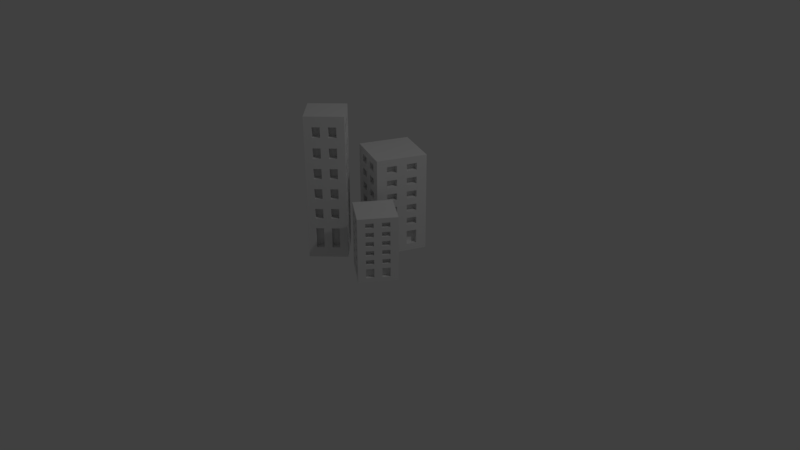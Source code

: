 # Source: Building_City.blend  (saved by Blender 2.78.0; exported with 4.5.12 LTS)
import bpy
from mathutils import Matrix  # noqa: F401  (used for matrix-valued properties, if any)

bpy.ops.wm.read_factory_settings(use_empty=True)
scene = bpy.context.scene
scene.name = 'Scene'

# ---- collections
col_collection_1 = bpy.data.collections.new('Collection 1'); scene.collection.children.link(col_collection_1)

# ---- world
world_world = bpy.data.worlds.new('World'); scene.world = world_world
world_world.color = (0.05088, 0.05088, 0.05088)
world_world.use_sun_shadow = False
world_world.sun_shadow_jitter_overblur = 0.0
world_world.cycles.sampling_method = 'MANUAL'

# ---- cameras
cam_camera = bpy.data.cameras.new('Camera')
cam_camera.clip_end = 100.0
cam_camera.lens = 35.0
cam_camera.sensor_width = 32.0
cam_camera.sensor_height = 18.0
cam_camera.ortho_scale = 7.314
cam_camera.dof.focus_distance = 0.0
cam_camera.dof.aperture_fstop = 128.0

# ---- lights
light_lamp = bpy.data.lights.new('Lamp', 'POINT')
light_lamp.transmission_factor = 0.0
light_lamp.cutoff_distance = 30.0
light_lamp.energy = 100.0
light_lamp.shadow_buffer_clip_start = 1.001
light_lamp.shadow_soft_size = 0.1
light_lamp.shadow_maximum_resolution = 0.006
light_lamp.use_absolute_resolution = True

# ---- meshes
me_cube = bpy.data.meshes.new('Cube')
me_cube.from_pydata([(-1.0, -1.0, -1.0), (-1.0, -1.0, 4.228), (-1.0, 1.0, -1.0), (-1.0, 1.0, 4.228), (1.0, -1.0, -1.0), (1.0, -1.0, 4.228), (1.0, 1.0, -1.0), (1.0, 1.0, 4.228), (-1.0, -1.0, -0.6266), (-1.0, -1.0, -0.2532), (-1.0, -1.0, 0.1202), (-1.0, -1.0, 0.4936), (-1.0, -1.0, 0.867), (-1.0, -1.0, 1.24), (-1.0, -1.0, 1.614), (-1.0, -1.0, 1.987), (-1.0, -1.0, 2.361), (-1.0, -1.0, 2.734), (-1.0, -1.0, 3.107), (-1.0, -1.0, 3.481), (-1.0, -1.0, 3.854), (-1.0, 1.0, 3.854), (-1.0, 1.0, 3.481), (-1.0, 1.0, 3.107), (-1.0, 1.0, 2.734), (-1.0, 1.0, 2.361), (-1.0, 1.0, 1.987), (-1.0, 1.0, 1.614), (-1.0, 1.0, 1.24), (-1.0, 1.0, 0.867), (-1.0, 1.0, 0.4936), (-1.0, 1.0, 0.1202), (-1.0, 1.0, -0.2532), (-1.0, 1.0, -0.6266), (1.0, 1.0, 3.854), (1.0, 1.0, 3.481), (1.0, 1.0, 3.107), (1.0, 1.0, 2.734), (1.0, 1.0, 2.361), (1.0, 1.0, 1.987), (1.0, 1.0, 1.614), (1.0, 1.0, 1.24), (1.0, 1.0, 0.867), (1.0, 1.0, 0.4936), (1.0, 1.0, 0.1202), (1.0, 1.0, -0.2532), (1.0, 1.0, -0.6266), (1.0, -1.0, 3.854), (1.0, -1.0, 3.481), (1.0, -1.0, 3.107), (1.0, -1.0, 2.734), (1.0, -1.0, 2.361), (1.0, -1.0, 1.987), (1.0, -1.0, 1.614), (1.0, -1.0, 1.24), (1.0, -1.0, 0.867), (1.0, -1.0, 0.4936), (1.0, -1.0, 0.1202), (1.0, -1.0, -0.2532), (1.0, -1.0, -0.6266), (-1.0, 0.6, -1.0), (-1.0, 0.2, -1.0), (-1.0, -0.2, -1.0), (-1.0, -0.6, -1.0), (-1.0, -0.6, 4.228), (-1.0, -0.2, 4.228), (-1.0, 0.2, 4.228), (-1.0, 0.6, 4.228), (1.0, -0.6, -1.0), (1.0, -0.2, -1.0), (1.0, 0.2, -1.0), (1.0, 0.6, -1.0), (1.0, 0.6, 4.228), (1.0, 0.2, 4.228), (1.0, -0.2, 4.228), (1.0, -0.6, 4.228), (1.0, 0.6, -0.6266), (1.0, 0.2, -0.6266), (1.0, -0.2, -0.6266), (1.0, -0.6, -0.6266), (1.0, 0.6, -0.2532), (1.0, 0.2, -0.2532), (1.0, -0.2, -0.2532), (1.0, -0.6, -0.2532), (1.0, 0.6, 0.1202), (1.0, 0.2, 0.1202), (1.0, -0.2, 0.1202), (1.0, -0.6, 0.1202), (1.0, 0.6, 0.4936), (1.0, 0.2, 0.4936), (1.0, -0.2, 0.4936), (1.0, -0.6, 0.4936), (1.0, 0.6, 0.867), (1.0, 0.2, 0.867), (1.0, -0.2, 0.867), (1.0, -0.6, 0.867), (1.0, 0.6, 1.24), (1.0, 0.2, 1.24), (1.0, -0.2, 1.24), (1.0, -0.6, 1.24), (1.0, 0.6, 1.614), (1.0, 0.2, 1.614), (1.0, -0.2, 1.614), (1.0, -0.6, 1.614), (1.0, 0.6, 1.987), (1.0, 0.2, 1.987), (1.0, -0.2, 1.987), (1.0, -0.6, 1.987), (1.0, 0.6, 2.361), (1.0, 0.2, 2.361), (1.0, -0.2, 2.361), (1.0, -0.6, 2.361), (1.0, 0.6, 2.734), (1.0, 0.2, 2.734), (1.0, -0.2, 2.734), (1.0, -0.6, 2.734), (1.0, 0.6, 3.107), (1.0, 0.2, 3.107), (1.0, -0.2, 3.107), (1.0, -0.6, 3.107), (1.0, 0.6, 3.481), (1.0, 0.2, 3.481), (1.0, -0.2, 3.481), (1.0, -0.6, 3.481), (1.0, 0.6, 3.854), (1.0, 0.2, 3.854), (1.0, -0.2, 3.854), (1.0, -0.6, 3.854), (-1.0, -0.6, -0.6266), (-1.0, -0.2, -0.6266), (-1.0, 0.2, -0.6266), (-1.0, 0.6, -0.6266), (-1.0, -0.6, -0.2532), (-1.0, -0.2, -0.2532), (-1.0, 0.2, -0.2532), (-1.0, 0.6, -0.2532), (-1.0, -0.6, 0.1202), (-1.0, -0.2, 0.1202), (-1.0, 0.2, 0.1202), (-1.0, 0.6, 0.1202), (-1.0, -0.6, 0.4936), (-1.0, -0.2, 0.4936), (-1.0, 0.2, 0.4936), (-1.0, 0.6, 0.4936), (-1.0, -0.6, 0.867), (-1.0, -0.2, 0.867), (-1.0, 0.2, 0.867), (-1.0, 0.6, 0.867), (-1.0, -0.6, 1.24), (-1.0, -0.2, 1.24), (-1.0, 0.2, 1.24), (-1.0, 0.6, 1.24), (-1.0, -0.6, 1.614), (-1.0, -0.2, 1.614), (-1.0, 0.2, 1.614), (-1.0, 0.6, 1.614), (-1.0, -0.6, 1.987), (-1.0, -0.2, 1.987), (-1.0, 0.2, 1.987), (-1.0, 0.6, 1.987), (-1.0, -0.6, 2.361), (-1.0, -0.2, 2.361), (-1.0, 0.2, 2.361), (-1.0, 0.6, 2.361), (-1.0, -0.6, 2.734), (-1.0, -0.2, 2.734), (-1.0, 0.2, 2.734), (-1.0, 0.6, 2.734), (-1.0, -0.6, 3.107), (-1.0, -0.2, 3.107), (-1.0, 0.2, 3.107), (-1.0, 0.6, 3.107), (-1.0, -0.6, 3.481), (-1.0, -0.2, 3.481), (-1.0, 0.2, 3.481), (-1.0, 0.6, 3.481), (-1.0, -0.6, 3.854), (-1.0, -0.2, 3.854), (-1.0, 0.2, 3.854), (-1.0, 0.6, 3.854), (0.6, 1.0, -1.0), (0.2, 1.0, -1.0), (-0.2, 1.0, -1.0), (-0.6, 1.0, -1.0), (-0.6, 1.0, 4.228), (-0.2, 1.0, 4.228), (0.2, 1.0, 4.228), (0.6, 1.0, 4.228), (-0.6, -1.0, -1.0), (-0.2, -1.0, -1.0), (0.2, -1.0, -1.0), (0.6, -1.0, -1.0), (0.6, -1.0, 4.228), (0.2, -1.0, 4.228), (-0.2, -1.0, 4.228), (-0.6, -1.0, 4.228), (0.6, -1.0, -0.6266), (0.2, -1.0, -0.6266), (-0.2, -1.0, -0.6266), (-0.6, -1.0, -0.6266), (0.6, -1.0, -0.2532), (0.2, -1.0, -0.2532), (-0.2, -1.0, -0.2532), (-0.6, -1.0, -0.2532), (0.6, -1.0, 0.1202), (0.2, -1.0, 0.1202), (-0.2, -1.0, 0.1202), (-0.6, -1.0, 0.1202), (0.6, -1.0, 0.4936), (0.2, -1.0, 0.4936), (-0.2, -1.0, 0.4936), (-0.6, -1.0, 0.4936), (0.6, -1.0, 0.867), (0.2, -1.0, 0.867), (-0.2, -1.0, 0.867), (-0.6, -1.0, 0.867), (0.6, -1.0, 1.24), (0.2, -1.0, 1.24), (-0.2, -1.0, 1.24), (-0.6, -1.0, 1.24), (0.6, -1.0, 1.614), (0.2, -1.0, 1.614), (-0.2, -1.0, 1.614), (-0.6, -1.0, 1.614), (0.6, -1.0, 1.987), (0.2, -1.0, 1.987), (-0.2, -1.0, 1.987), (-0.6, -1.0, 1.987), (0.6, -1.0, 2.361), (0.2, -1.0, 2.361), (-0.2, -1.0, 2.361), (-0.6, -1.0, 2.361), (0.6, -1.0, 2.734), (0.2, -1.0, 2.734), (-0.2, -1.0, 2.734), (-0.6, -1.0, 2.734), (0.6, -1.0, 3.107), (0.2, -1.0, 3.107), (-0.2, -1.0, 3.107), (-0.6, -1.0, 3.107), (0.6, -1.0, 3.481), (0.2, -1.0, 3.481), (-0.2, -1.0, 3.481), (-0.6, -1.0, 3.481), (0.6, -1.0, 3.854), (0.2, -1.0, 3.854), (-0.2, -1.0, 3.854), (-0.6, -1.0, 3.854), (-0.6, 1.0, -0.6266), (-0.2, 1.0, -0.6266), (0.2, 1.0, -0.6266), (0.6, 1.0, -0.6266), (-0.6, 1.0, -0.2532), (-0.2, 1.0, -0.2532), (0.2, 1.0, -0.2532), (0.6, 1.0, -0.2532), (-0.6, 1.0, 0.1202), (-0.2, 1.0, 0.1202), (0.2, 1.0, 0.1202), (0.6, 1.0, 0.1202), (-0.6, 1.0, 0.4936), (-0.2, 1.0, 0.4936), (0.2, 1.0, 0.4936), (0.6, 1.0, 0.4936), (-0.6, 1.0, 0.867), (-0.2, 1.0, 0.867), (0.2, 1.0, 0.867), (0.6, 1.0, 0.867), (-0.6, 1.0, 1.24), (-0.2, 1.0, 1.24), (0.2, 1.0, 1.24), (0.6, 1.0, 1.24), (-0.6, 1.0, 1.614), (-0.2, 1.0, 1.614), (0.2, 1.0, 1.614), (0.6, 1.0, 1.614), (-0.6, 1.0, 1.987), (-0.2, 1.0, 1.987), (0.2, 1.0, 1.987), (0.6, 1.0, 1.987), (-0.6, 1.0, 2.361), (-0.2, 1.0, 2.361), (0.2, 1.0, 2.361), (0.6, 1.0, 2.361), (-0.6, 1.0, 2.734), (-0.2, 1.0, 2.734), (0.2, 1.0, 2.734), (0.6, 1.0, 2.734), (-0.6, 1.0, 3.107), (-0.2, 1.0, 3.107), (0.2, 1.0, 3.107), (0.6, 1.0, 3.107), (-0.6, 1.0, 3.481), (-0.2, 1.0, 3.481), (0.2, 1.0, 3.481), (0.6, 1.0, 3.481), (-0.6, 1.0, 3.854), (-0.2, 1.0, 3.854), (0.2, 1.0, 3.854), (0.6, 1.0, 3.854), (-0.6, 0.6, 4.228), (-0.2, 0.6, 4.228), (0.2, 0.6, 4.228), (0.6, 0.6, 4.228), (-0.6, 0.2, 4.228), (-0.2, 0.2, 4.228), (0.2, 0.2, 4.228), (0.6, 0.2, 4.228), (-0.6, -0.2, 4.228), (-0.2, -0.2, 4.228), (0.2, -0.2, 4.228), (0.6, -0.2, 4.228), (-0.6, -0.6, 4.228), (-0.2, -0.6, 4.228), (0.2, -0.6, 4.228), (0.6, -0.6, 4.228), (0.6, 0.6, -1.0), (0.2, 0.6, -1.0), (-0.2, 0.6, -1.0), (-0.6, 0.6, -1.0), (0.6, 0.2, -1.0), (0.2, 0.2, -1.0), (-0.2, 0.2, -1.0), (-0.6, 0.2, -1.0), (0.6, -0.2, -1.0), (0.2, -0.2, -1.0), (-0.2, -0.2, -1.0), (-0.6, -0.2, -1.0), (0.6, -0.6, -1.0), (0.2, -0.6, -1.0), (-0.2, -0.6, -1.0), (-0.6, -0.6, -1.0), (-0.7201, -0.6, -0.6266), (-0.7201, -0.2, -0.6266), (-0.7201, 0.2, -0.6266), (-0.7201, 0.6, -0.6266), (-0.7201, -0.6, -0.2532), (-0.7201, -0.2, -0.2532), (-0.7201, 0.2, -0.2532), (-0.7201, 0.6, -0.2532), (-0.7201, -0.6, 0.1202), (-0.7201, -0.2, 0.1202), (-0.7201, 0.2, 0.1202), (-0.7201, 0.6, 0.1202), (-0.7201, -0.6, 0.4936), (-0.7201, -0.2, 0.4936), (-0.7201, 0.2, 0.4936), (-0.7201, 0.6, 0.4936), (-0.7201, -0.6, 0.867), (-0.7201, -0.2, 0.867), (-0.7201, 0.2, 0.867), (-0.7201, 0.6, 0.867), (-0.7201, -0.6, 1.24), (-0.7201, -0.2, 1.24), (-0.7201, 0.2, 1.24), (-0.7201, 0.6, 1.24), (-0.7201, -0.6, 1.614), (-0.7201, -0.2, 1.614), (-0.7201, 0.2, 1.614), (-0.7201, 0.6, 1.614), (-0.7201, -0.6, 1.987), (-0.7201, -0.2, 1.987), (-0.7201, 0.2, 1.987), (-0.7201, 0.6, 1.987), (-0.7201, -0.6, 2.361), (-0.7201, -0.2, 2.361), (-0.7201, 0.2, 2.361), (-0.7201, 0.6, 2.361), (-0.7201, -0.6, 2.734), (-0.7201, -0.2, 2.734), (-0.7201, 0.2, 2.734), (-0.7201, 0.6, 2.734), (-0.7201, -0.6, 3.107), (-0.7201, -0.2, 3.107), (-0.7201, 0.2, 3.107), (-0.7201, 0.6, 3.107), (-0.7201, -0.6, 3.481), (-0.7201, -0.2, 3.481), (-0.7201, 0.2, 3.481), (-0.7201, 0.6, 3.481), (-0.7201, -0.6, 3.854), (-0.7201, -0.2, 3.854), (-0.7201, 0.2, 3.854), (-0.7201, 0.6, 3.854), (0.6, -0.6403, -0.6266), (0.2, -0.6403, -0.6266), (-0.2, -0.6403, -0.6266), (-0.6, -0.6403, -0.6266), (0.6, -0.6403, -0.2532), (0.2, -0.6403, -0.2532), (-0.2, -0.6403, -0.2532), (-0.6, -0.6403, -0.2532), (0.6, -0.6403, 0.1202), (0.2, -0.6403, 0.1202), (-0.2, -0.6403, 0.1202), (-0.6, -0.6403, 0.1202), (0.6, -0.6403, 0.4936), (0.2, -0.6403, 0.4936), (-0.2, -0.6403, 0.4936), (-0.6, -0.6403, 0.4936), (0.6, -0.6403, 0.867), (0.2, -0.6403, 0.867), (-0.2, -0.6403, 0.867), (-0.6, -0.6403, 0.867), (0.6, -0.6403, 1.24), (0.2, -0.6403, 1.24), (-0.2, -0.6403, 1.24), (-0.6, -0.6403, 1.24), (0.6, -0.6403, 1.614), (0.2, -0.6403, 1.614), (-0.2, -0.6403, 1.614), (-0.6, -0.6403, 1.614), (0.6, -0.6403, 1.987), (0.2, -0.6403, 1.987), (-0.2, -0.6403, 1.987), (-0.6, -0.6403, 1.987), (0.6, -0.6403, 2.361), (0.2, -0.6403, 2.361), (-0.2, -0.6403, 2.361), (-0.6, -0.6403, 2.361), (0.6, -0.6403, 2.734), (0.2, -0.6403, 2.734), (-0.2, -0.6403, 2.734), (-0.6, -0.6403, 2.734), (0.6, -0.6403, 3.107), (0.2, -0.6403, 3.107), (-0.2, -0.6403, 3.107), (-0.6, -0.6403, 3.107), (0.6, -0.6403, 3.481), (0.2, -0.6403, 3.481), (-0.2, -0.6403, 3.481), (-0.6, -0.6403, 3.481), (0.6, -0.6403, 3.854), (0.2, -0.6403, 3.854), (-0.2, -0.6403, 3.854), (-0.6, -0.6403, 3.854), (-0.6, 0.6403, -0.6266), (-0.2, 0.6403, -0.6266), (0.2, 0.6403, -0.6266), (0.6, 0.6403, -0.6266), (-0.6, 0.6403, -0.2532), (-0.2, 0.6403, -0.2532), (0.2, 0.6403, -0.2532), (0.6, 0.6403, -0.2532), (-0.6, 0.6403, 0.1202), (-0.2, 0.6403, 0.1202), (0.2, 0.6403, 0.1202), (0.6, 0.6403, 0.1202), (-0.6, 0.6403, 0.4936), (-0.2, 0.6403, 0.4936), (0.2, 0.6403, 0.4936), (0.6, 0.6403, 0.4936), (-0.6, 0.6403, 0.867), (-0.2, 0.6403, 0.867), (0.2, 0.6403, 0.867), (0.6, 0.6403, 0.867), (-0.6, 0.6403, 1.24), (-0.2, 0.6403, 1.24), (0.2, 0.6403, 1.24), (0.6, 0.6403, 1.24), (-0.6, 0.6403, 1.614), (-0.2, 0.6403, 1.614), (0.2, 0.6403, 1.614), (0.6, 0.6403, 1.614), (-0.6, 0.6403, 1.987), (-0.2, 0.6403, 1.987), (0.2, 0.6403, 1.987), (0.6, 0.6403, 1.987), (-0.6, 0.6403, 2.361), (-0.2, 0.6403, 2.361), (0.2, 0.6403, 2.361), (0.6, 0.6403, 2.361), (-0.6, 0.6403, 2.734), (-0.2, 0.6403, 2.734), (0.2, 0.6403, 2.734), (0.6, 0.6403, 2.734), (-0.6, 0.6403, 3.107), (-0.2, 0.6403, 3.107), (0.2, 0.6403, 3.107), (0.6, 0.6403, 3.107), (-0.6, 0.6403, 3.481), (-0.2, 0.6403, 3.481), (0.2, 0.6403, 3.481), (0.6, 0.6403, 3.481), (-0.6, 0.6403, 3.854), (-0.2, 0.6403, 3.854), (0.2, 0.6403, 3.854), (0.6, 0.6403, 3.854), (0.7793, 0.6, -0.6266), (0.7793, 0.2, -0.6266), (0.7793, -0.2, -0.6266), (0.7793, -0.6, -0.6266), (0.7793, 0.6, -0.2532), (0.7793, 0.2, -0.2532), (0.7793, -0.2, -0.2532), (0.7793, -0.6, -0.2532), (0.7793, 0.6, 0.1202), (0.7793, 0.2, 0.1202), (0.7793, -0.2, 0.1202), (0.7793, -0.6, 0.1202), (0.7793, 0.6, 0.4936), (0.7793, 0.2, 0.4936), (0.7793, -0.2, 0.4936), (0.7793, -0.6, 0.4936), (0.7793, 0.6, 0.867), (0.7793, 0.2, 0.867), (0.7793, -0.2, 0.867), (0.7793, -0.6, 0.867), (0.7793, 0.6, 1.24), (0.7793, 0.2, 1.24), (0.7793, -0.2, 1.24), (0.7793, -0.6, 1.24), (0.7793, 0.6, 1.614), (0.7793, 0.2, 1.614), (0.7793, -0.2, 1.614), (0.7793, -0.6, 1.614), (0.7793, 0.6, 1.987), (0.7793, 0.2, 1.987), (0.7793, -0.2, 1.987), (0.7793, -0.6, 1.987), (0.7793, 0.6, 2.361), (0.7793, 0.2, 2.361), (0.7793, -0.2, 2.361), (0.7793, -0.6, 2.361), (0.7793, 0.6, 2.734), (0.7793, 0.2, 2.734), (0.7793, -0.2, 2.734), (0.7793, -0.6, 2.734), (0.7793, 0.6, 3.107), (0.7793, 0.2, 3.107), (0.7793, -0.2, 3.107), (0.7793, -0.6, 3.107), (0.7793, 0.6, 3.481), (0.7793, 0.2, 3.481), (0.7793, -0.2, 3.481), (0.7793, -0.6, 3.481), (0.7793, 0.6, 3.854), (0.7793, 0.2, 3.854), (0.7793, -0.2, 3.854), (0.7793, -0.6, 3.854)], [], [(179, 67, 3, 21), (299, 187, 7, 34), (127, 75, 5, 47), (247, 195, 1, 20), (328, 68, 4, 191), (312, 64, 1, 195), (188, 199, 8, 0), (199, 203, 9, 8), (203, 207, 10, 9), (207, 211, 11, 10), (211, 215, 12, 11), (215, 219, 13, 12), (219, 223, 14, 13), (223, 227, 15, 14), (227, 231, 16, 15), (231, 235, 17, 16), (235, 239, 18, 17), (239, 243, 19, 18), (243, 247, 20, 19), (68, 79, 59, 4), (79, 83, 58, 59), (83, 87, 57, 58), (87, 91, 56, 57), (91, 95, 55, 56), (95, 99, 54, 55), (99, 103, 53, 54), (103, 107, 52, 53), (107, 111, 51, 52), (111, 115, 50, 51), (115, 119, 49, 50), (119, 123, 48, 49), (123, 127, 47, 48), (180, 251, 46, 6), (251, 255, 45, 46), (255, 259, 44, 45), (259, 263, 43, 44), (263, 267, 42, 43), (267, 271, 41, 42), (271, 275, 40, 41), (275, 279, 39, 40), (279, 283, 38, 39), (283, 287, 37, 38), (287, 291, 36, 37), (291, 295, 35, 36), (295, 299, 34, 35), (60, 131, 33, 2), (131, 135, 32, 33), (135, 139, 31, 32), (139, 143, 30, 31), (143, 147, 29, 30), (147, 151, 28, 29), (151, 155, 27, 28), (155, 159, 26, 27), (159, 163, 25, 26), (163, 167, 24, 25), (167, 171, 23, 24), (171, 175, 22, 23), (175, 179, 21, 22), (19, 20, 176, 172), (138, 139, 343, 342), (173, 177, 178, 174), (165, 164, 368, 369), (18, 19, 172, 168), (168, 172, 173, 169), (169, 173, 174, 170), (170, 174, 175, 171), (17, 18, 168, 164), (171, 167, 371, 375), (165, 169, 170, 166), (166, 170, 374, 370), (16, 17, 164, 160), (160, 164, 165, 161), (161, 165, 166, 162), (162, 166, 167, 163), (15, 16, 160, 156), (136, 137, 341, 340), (157, 161, 162, 158), (162, 163, 367, 366), (14, 15, 156, 152), (152, 156, 157, 153), (153, 157, 158, 154), (154, 158, 159, 155), (13, 14, 152, 148), (169, 165, 369, 373), (149, 153, 154, 150), (147, 143, 347, 351), (12, 13, 148, 144), (144, 148, 149, 145), (145, 149, 150, 146), (146, 150, 151, 147), (11, 12, 144, 140), (164, 168, 372, 368), (141, 145, 146, 142), (142, 146, 350, 346), (10, 11, 140, 136), (136, 140, 141, 137), (137, 141, 142, 138), (138, 142, 143, 139), (9, 10, 136, 132), (160, 161, 365, 364), (133, 137, 138, 134), (145, 141, 345, 349), (8, 9, 132, 128), (140, 144, 348, 344), (129, 133, 134, 130), (159, 158, 362, 363), (0, 8, 128, 63), (63, 128, 129, 62), (62, 129, 130, 61), (61, 130, 131, 60), (35, 34, 124, 120), (119, 115, 527, 531), (121, 125, 126, 122), (84, 85, 497, 496), (36, 35, 120, 116), (116, 120, 121, 117), (117, 121, 122, 118), (118, 122, 123, 119), (37, 36, 116, 112), (114, 118, 530, 526), (113, 117, 118, 114), (110, 111, 523, 522), (38, 37, 112, 108), (108, 112, 113, 109), (109, 113, 114, 110), (110, 114, 115, 111), (39, 38, 108, 104), (117, 113, 525, 529), (105, 109, 110, 106), (95, 91, 503, 507), (40, 39, 104, 100), (100, 104, 105, 101), (101, 105, 106, 102), (102, 106, 107, 103), (41, 40, 100, 96), (112, 116, 528, 524), (97, 101, 102, 98), (108, 109, 521, 520), (42, 41, 96, 92), (92, 96, 97, 93), (93, 97, 98, 94), (94, 98, 99, 95), (43, 42, 92, 88), (90, 94, 506, 502), (89, 93, 94, 90), (93, 89, 501, 505), (44, 43, 88, 84), (84, 88, 89, 85), (85, 89, 90, 86), (86, 90, 91, 87), (45, 44, 84, 80), (107, 106, 518, 519), (81, 85, 86, 82), (88, 92, 504, 500), (46, 45, 80, 76), (79, 78, 490, 491), (77, 81, 82, 78), (105, 104, 516, 517), (6, 46, 76, 71), (71, 76, 77, 70), (70, 77, 78, 69), (69, 78, 79, 68), (184, 3, 67, 300), (300, 67, 66, 304), (304, 66, 65, 308), (308, 65, 64, 312), (180, 6, 71, 316), (316, 71, 70, 320), (320, 70, 69, 324), (324, 69, 68, 328), (34, 7, 72, 124), (124, 72, 73, 125), (125, 73, 74, 126), (126, 74, 75, 127), (20, 1, 64, 176), (176, 64, 65, 177), (177, 65, 66, 178), (178, 66, 67, 179), (62, 327, 331, 63), (327, 326, 330, 331), (326, 325, 329, 330), (325, 324, 328, 329), (61, 323, 327, 62), (323, 322, 326, 327), (322, 321, 325, 326), (321, 320, 324, 325), (60, 319, 323, 61), (319, 318, 322, 323), (318, 317, 321, 322), (317, 316, 320, 321), (2, 183, 319, 60), (183, 182, 318, 319), (182, 181, 317, 318), (181, 180, 316, 317), (74, 311, 315, 75), (311, 310, 314, 315), (310, 309, 313, 314), (309, 308, 312, 313), (73, 307, 311, 74), (307, 306, 310, 311), (306, 305, 309, 310), (305, 304, 308, 309), (72, 303, 307, 73), (303, 302, 306, 307), (302, 301, 305, 306), (301, 300, 304, 305), (7, 187, 303, 72), (187, 186, 302, 303), (186, 185, 301, 302), (185, 184, 300, 301), (22, 21, 296, 292), (198, 202, 390, 386), (293, 297, 298, 294), (250, 254, 442, 438), (23, 22, 292, 288), (288, 292, 293, 289), (289, 293, 294, 290), (290, 294, 295, 291), (24, 23, 288, 284), (201, 197, 385, 389), (285, 289, 290, 286), (253, 249, 437, 441), (25, 24, 284, 280), (280, 284, 285, 281), (281, 285, 286, 282), (282, 286, 287, 283), (26, 25, 280, 276), (196, 200, 388, 384), (277, 281, 282, 278), (248, 252, 440, 436), (27, 26, 276, 272), (272, 276, 277, 273), (273, 277, 278, 274), (274, 278, 279, 275), (28, 27, 272, 268), (207, 203, 391, 395), (269, 273, 274, 270), (259, 255, 443, 447), (29, 28, 268, 264), (264, 268, 269, 265), (265, 269, 270, 266), (266, 270, 271, 267), (30, 29, 264, 260), (202, 206, 394, 390), (261, 265, 266, 262), (254, 258, 446, 442), (31, 30, 260, 256), (256, 260, 261, 257), (257, 261, 262, 258), (258, 262, 263, 259), (32, 31, 256, 252), (205, 201, 389, 393), (253, 257, 258, 254), (251, 250, 438, 439), (33, 32, 252, 248), (257, 253, 441, 445), (249, 253, 254, 250), (199, 198, 386, 387), (2, 33, 248, 183), (183, 248, 249, 182), (182, 249, 250, 181), (181, 250, 251, 180), (48, 47, 244, 240), (200, 204, 392, 388), (241, 245, 246, 242), (252, 256, 444, 440), (49, 48, 240, 236), (236, 240, 241, 237), (237, 241, 242, 238), (238, 242, 243, 239), (50, 49, 236, 232), (249, 248, 436, 437), (233, 237, 238, 234), (197, 196, 384, 385), (51, 50, 232, 228), (228, 232, 233, 229), (229, 233, 234, 230), (230, 234, 235, 231), (52, 51, 228, 224), (298, 299, 487, 486), (225, 229, 230, 226), (246, 247, 435, 434), (53, 52, 224, 220), (220, 224, 225, 221), (221, 225, 226, 222), (222, 226, 227, 223), (54, 53, 220, 216), (296, 297, 485, 484), (217, 221, 222, 218), (215, 211, 399, 403), (55, 54, 216, 212), (212, 216, 217, 213), (213, 217, 218, 214), (214, 218, 219, 215), (56, 55, 212, 208), (244, 245, 433, 432), (209, 213, 214, 210), (267, 263, 451, 455), (57, 56, 208, 204), (204, 208, 209, 205), (205, 209, 210, 206), (206, 210, 211, 207), (58, 57, 204, 200), (210, 214, 402, 398), (201, 205, 206, 202), (262, 266, 454, 450), (59, 58, 200, 196), (295, 294, 482, 483), (197, 201, 202, 198), (213, 209, 397, 401), (4, 59, 196, 191), (191, 196, 197, 190), (190, 197, 198, 189), (189, 198, 199, 188), (75, 315, 192, 5), (315, 314, 193, 192), (314, 313, 194, 193), (313, 312, 195, 194), (63, 331, 188, 0), (331, 330, 189, 188), (330, 329, 190, 189), (329, 328, 191, 190), (47, 5, 192, 244), (244, 192, 193, 245), (245, 193, 194, 246), (246, 194, 195, 247), (21, 3, 184, 296), (296, 184, 185, 297), (297, 185, 186, 298), (298, 186, 187, 299), (376, 380, 381, 377), (378, 382, 383, 379), (368, 372, 373, 369), (370, 374, 375, 371), (360, 364, 365, 361), (362, 366, 367, 363), (352, 356, 357, 353), (354, 358, 359, 355), (344, 348, 349, 345), (346, 350, 351, 347), (336, 340, 341, 337), (338, 342, 343, 339), (332, 336, 337, 333), (334, 338, 339, 335), (167, 166, 370, 371), (141, 140, 344, 345), (132, 136, 340, 336), (137, 133, 337, 341), (168, 169, 373, 372), (143, 142, 346, 347), (134, 138, 342, 338), (156, 160, 364, 360), (139, 135, 339, 343), (161, 157, 361, 365), (170, 171, 375, 374), (144, 145, 349, 348), (128, 132, 336, 332), (158, 162, 366, 362), (133, 129, 333, 337), (163, 159, 363, 367), (173, 172, 376, 377), (146, 147, 351, 350), (130, 134, 338, 334), (135, 131, 335, 339), (175, 174, 378, 379), (149, 148, 352, 353), (176, 177, 381, 380), (151, 150, 354, 355), (148, 152, 356, 352), (153, 149, 353, 357), (178, 179, 383, 382), (152, 153, 357, 356), (150, 154, 358, 354), (172, 176, 380, 376), (155, 151, 355, 359), (177, 173, 377, 381), (154, 155, 359, 358), (129, 128, 332, 333), (174, 178, 382, 378), (179, 175, 379, 383), (157, 156, 360, 361), (131, 130, 334, 335), (480, 484, 485, 481), (482, 486, 487, 483), (472, 476, 477, 473), (474, 478, 479, 475), (464, 468, 469, 465), (466, 470, 471, 467), (456, 460, 461, 457), (458, 462, 463, 459), (448, 452, 453, 449), (450, 454, 455, 451), (440, 444, 445, 441), (442, 446, 447, 443), (436, 440, 441, 437), (438, 442, 443, 439), (428, 432, 433, 429), (430, 434, 435, 431), (420, 424, 425, 421), (422, 426, 427, 423), (412, 416, 417, 413), (414, 418, 419, 415), (404, 408, 409, 405), (406, 410, 411, 407), (396, 400, 401, 397), (398, 402, 403, 399), (388, 392, 393, 389), (390, 394, 395, 391), (384, 388, 389, 385), (386, 390, 391, 387), (204, 205, 393, 392), (255, 251, 439, 443), (256, 257, 445, 444), (203, 199, 387, 391), (206, 207, 395, 394), (258, 259, 447, 446), (209, 208, 396, 397), (261, 260, 448, 449), (292, 296, 484, 480), (240, 244, 432, 428), (297, 293, 481, 485), (211, 210, 398, 399), (245, 241, 429, 433), (263, 262, 450, 451), (294, 298, 486, 482), (242, 246, 434, 430), (299, 295, 483, 487), (212, 213, 401, 400), (247, 243, 431, 435), (264, 265, 453, 452), (214, 215, 403, 402), (266, 267, 455, 454), (217, 216, 404, 405), (269, 268, 456, 457), (284, 288, 476, 472), (232, 236, 424, 420), (289, 285, 473, 477), (219, 218, 406, 407), (237, 233, 421, 425), (271, 270, 458, 459), (286, 290, 478, 474), (234, 238, 426, 422), (291, 287, 475, 479), (220, 221, 409, 408), (239, 235, 423, 427), (272, 273, 461, 460), (222, 223, 411, 410), (274, 275, 463, 462), (225, 224, 412, 413), (277, 276, 464, 465), (276, 280, 468, 464), (224, 228, 416, 412), (281, 277, 465, 469), (227, 226, 414, 415), (229, 225, 413, 417), (279, 278, 466, 467), (278, 282, 470, 466), (226, 230, 418, 414), (283, 279, 467, 471), (228, 229, 417, 416), (231, 227, 415, 419), (280, 281, 469, 468), (230, 231, 419, 418), (282, 283, 471, 470), (233, 232, 420, 421), (285, 284, 472, 473), (268, 272, 460, 456), (216, 220, 408, 404), (273, 269, 457, 461), (235, 234, 422, 423), (221, 217, 405, 409), (287, 286, 474, 475), (270, 274, 462, 458), (218, 222, 410, 406), (275, 271, 459, 463), (236, 237, 425, 424), (223, 219, 407, 411), (288, 289, 477, 476), (238, 239, 427, 426), (290, 291, 479, 478), (241, 240, 428, 429), (293, 292, 480, 481), (260, 264, 452, 448), (208, 212, 400, 396), (265, 261, 449, 453), (243, 242, 430, 431), (532, 536, 537, 533), (534, 538, 539, 535), (524, 528, 529, 525), (526, 530, 531, 527), (516, 520, 521, 517), (518, 522, 523, 519), (508, 512, 513, 509), (510, 514, 515, 511), (500, 504, 505, 501), (502, 506, 507, 503), (492, 496, 497, 493), (494, 498, 499, 495), (488, 492, 493, 489), (490, 494, 495, 491), (113, 112, 524, 525), (86, 87, 499, 498), (80, 84, 496, 492), (115, 114, 526, 527), (89, 88, 500, 501), (85, 81, 493, 497), (82, 86, 498, 494), (116, 117, 529, 528), (104, 108, 520, 516), (91, 90, 502, 503), (87, 83, 495, 499), (109, 105, 517, 521), (76, 80, 492, 488), (118, 119, 531, 530), (106, 110, 522, 518), (92, 93, 505, 504), (81, 77, 489, 493), (111, 107, 519, 523), (78, 82, 494, 490), (121, 120, 532, 533), (94, 95, 507, 506), (83, 79, 491, 495), (123, 122, 534, 535), (97, 96, 508, 509), (124, 125, 537, 536), (96, 100, 512, 508), (99, 98, 510, 511), (101, 97, 509, 513), (98, 102, 514, 510), (126, 127, 539, 538), (120, 124, 536, 532), (100, 101, 513, 512), (103, 99, 511, 515), (125, 121, 533, 537), (122, 126, 538, 534), (102, 103, 515, 514), (77, 76, 488, 489), (127, 123, 535, 539)])
me_cube.use_remesh_preserve_volume = False
me_cube.use_remesh_preserve_attributes = False
me_cube.use_mirror_vertex_groups = False
me_cube.update()
me_cube_001 = bpy.data.meshes.new('Cube.001')
me_cube_001.from_pydata([(-1.0, -1.0, -1.0), (-1.0, -1.0, 4.228), (-1.0, 1.0, -1.0), (-1.0, 1.0, 4.228), (1.0, -1.0, -1.0), (1.0, -1.0, 4.228), (1.0, 1.0, -1.0), (1.0, 1.0, 4.228), (-1.0, -1.0, -0.6266), (-1.0, -1.0, -0.2532), (-1.0, -1.0, 0.1202), (-1.0, -1.0, 0.4936), (-1.0, -1.0, 0.867), (-1.0, -1.0, 1.24), (-1.0, -1.0, 1.614), (-1.0, -1.0, 1.987), (-1.0, -1.0, 2.361), (-1.0, -1.0, 2.734), (-1.0, -1.0, 3.107), (-1.0, -1.0, 3.481), (-1.0, -1.0, 3.854), (-1.0, 1.0, 3.854), (-1.0, 1.0, 3.481), (-1.0, 1.0, 3.107), (-1.0, 1.0, 2.734), (-1.0, 1.0, 2.361), (-1.0, 1.0, 1.987), (-1.0, 1.0, 1.614), (-1.0, 1.0, 1.24), (-1.0, 1.0, 0.867), (-1.0, 1.0, 0.4936), (-1.0, 1.0, 0.1202), (-1.0, 1.0, -0.2532), (-1.0, 1.0, -0.6266), (1.0, 1.0, 3.854), (1.0, 1.0, 3.481), (1.0, 1.0, 3.107), (1.0, 1.0, 2.734), (1.0, 1.0, 2.361), (1.0, 1.0, 1.987), (1.0, 1.0, 1.614), (1.0, 1.0, 1.24), (1.0, 1.0, 0.867), (1.0, 1.0, 0.4936), (1.0, 1.0, 0.1202), (1.0, 1.0, -0.2532), (1.0, 1.0, -0.6266), (1.0, -1.0, 3.854), (1.0, -1.0, 3.481), (1.0, -1.0, 3.107), (1.0, -1.0, 2.734), (1.0, -1.0, 2.361), (1.0, -1.0, 1.987), (1.0, -1.0, 1.614), (1.0, -1.0, 1.24), (1.0, -1.0, 0.867), (1.0, -1.0, 0.4936), (1.0, -1.0, 0.1202), (1.0, -1.0, -0.2532), (1.0, -1.0, -0.6266), (-1.0, 0.6, -1.0), (-1.0, 0.2, -1.0), (-1.0, -0.2, -1.0), (-1.0, -0.6, -1.0), (-1.0, -0.6, 4.228), (-1.0, -0.2, 4.228), (-1.0, 0.2, 4.228), (-1.0, 0.6, 4.228), (1.0, -0.6, -1.0), (1.0, -0.2, -1.0), (1.0, 0.2, -1.0), (1.0, 0.6, -1.0), (1.0, 0.6, 4.228), (1.0, 0.2, 4.228), (1.0, -0.2, 4.228), (1.0, -0.6, 4.228), (1.0, 0.6, -0.6266), (1.0, 0.2, -0.6266), (1.0, -0.2, -0.6266), (1.0, -0.6, -0.6266), (1.0, 0.6, -0.2532), (1.0, 0.2, -0.2532), (1.0, -0.2, -0.2532), (1.0, -0.6, -0.2532), (1.0, 0.6, 0.1202), (1.0, 0.2, 0.1202), (1.0, -0.2, 0.1202), (1.0, -0.6, 0.1202), (1.0, 0.6, 0.4936), (1.0, 0.2, 0.4936), (1.0, -0.2, 0.4936), (1.0, -0.6, 0.4936), (1.0, 0.6, 0.867), (1.0, 0.2, 0.867), (1.0, -0.2, 0.867), (1.0, -0.6, 0.867), (1.0, 0.6, 1.24), (1.0, 0.2, 1.24), (1.0, -0.2, 1.24), (1.0, -0.6, 1.24), (1.0, 0.6, 1.614), (1.0, 0.2, 1.614), (1.0, -0.2, 1.614), (1.0, -0.6, 1.614), (1.0, 0.6, 1.987), (1.0, 0.2, 1.987), (1.0, -0.2, 1.987), (1.0, -0.6, 1.987), (1.0, 0.6, 2.361), (1.0, 0.2, 2.361), (1.0, -0.2, 2.361), (1.0, -0.6, 2.361), (1.0, 0.6, 2.734), (1.0, 0.2, 2.734), (1.0, -0.2, 2.734), (1.0, -0.6, 2.734), (1.0, 0.6, 3.107), (1.0, 0.2, 3.107), (1.0, -0.2, 3.107), (1.0, -0.6, 3.107), (1.0, 0.6, 3.481), (1.0, 0.2, 3.481), (1.0, -0.2, 3.481), (1.0, -0.6, 3.481), (1.0, 0.6, 3.854), (1.0, 0.2, 3.854), (1.0, -0.2, 3.854), (1.0, -0.6, 3.854), (-1.0, -0.6, -0.6266), (-1.0, -0.2, -0.6266), (-1.0, 0.2, -0.6266), (-1.0, 0.6, -0.6266), (-1.0, -0.6, -0.2532), (-1.0, -0.2, -0.2532), (-1.0, 0.2, -0.2532), (-1.0, 0.6, -0.2532), (-1.0, -0.6, 0.1202), (-1.0, -0.2, 0.1202), (-1.0, 0.2, 0.1202), (-1.0, 0.6, 0.1202), (-1.0, -0.6, 0.4936), (-1.0, -0.2, 0.4936), (-1.0, 0.2, 0.4936), (-1.0, 0.6, 0.4936), (-1.0, -0.6, 0.867), (-1.0, -0.2, 0.867), (-1.0, 0.2, 0.867), (-1.0, 0.6, 0.867), (-1.0, -0.6, 1.24), (-1.0, -0.2, 1.24), (-1.0, 0.2, 1.24), (-1.0, 0.6, 1.24), (-1.0, -0.6, 1.614), (-1.0, -0.2, 1.614), (-1.0, 0.2, 1.614), (-1.0, 0.6, 1.614), (-1.0, -0.6, 1.987), (-1.0, -0.2, 1.987), (-1.0, 0.2, 1.987), (-1.0, 0.6, 1.987), (-1.0, -0.6, 2.361), (-1.0, -0.2, 2.361), (-1.0, 0.2, 2.361), (-1.0, 0.6, 2.361), (-1.0, -0.6, 2.734), (-1.0, -0.2, 2.734), (-1.0, 0.2, 2.734), (-1.0, 0.6, 2.734), (-1.0, -0.6, 3.107), (-1.0, -0.2, 3.107), (-1.0, 0.2, 3.107), (-1.0, 0.6, 3.107), (-1.0, -0.6, 3.481), (-1.0, -0.2, 3.481), (-1.0, 0.2, 3.481), (-1.0, 0.6, 3.481), (-1.0, -0.6, 3.854), (-1.0, -0.2, 3.854), (-1.0, 0.2, 3.854), (-1.0, 0.6, 3.854), (0.6, 1.0, -1.0), (0.2, 1.0, -1.0), (-0.2, 1.0, -1.0), (-0.6, 1.0, -1.0), (-0.6, 1.0, 4.228), (-0.2, 1.0, 4.228), (0.2, 1.0, 4.228), (0.6, 1.0, 4.228), (-0.6, -1.0, -1.0), (-0.2, -1.0, -1.0), (0.2, -1.0, -1.0), (0.6, -1.0, -1.0), (0.6, -1.0, 4.228), (0.2, -1.0, 4.228), (-0.2, -1.0, 4.228), (-0.6, -1.0, 4.228), (0.6, -1.0, -0.6266), (0.2, -1.0, -0.6266), (-0.2, -1.0, -0.6266), (-0.6, -1.0, -0.6266), (0.6, -1.0, -0.2532), (0.2, -1.0, -0.2532), (-0.2, -1.0, -0.2532), (-0.6, -1.0, -0.2532), (0.6, -1.0, 0.1202), (0.2, -1.0, 0.1202), (-0.2, -1.0, 0.1202), (-0.6, -1.0, 0.1202), (0.6, -1.0, 0.4936), (0.2, -1.0, 0.4936), (-0.2, -1.0, 0.4936), (-0.6, -1.0, 0.4936), (0.6, -1.0, 0.867), (0.2, -1.0, 0.867), (-0.2, -1.0, 0.867), (-0.6, -1.0, 0.867), (0.6, -1.0, 1.24), (0.2, -1.0, 1.24), (-0.2, -1.0, 1.24), (-0.6, -1.0, 1.24), (0.6, -1.0, 1.614), (0.2, -1.0, 1.614), (-0.2, -1.0, 1.614), (-0.6, -1.0, 1.614), (0.6, -1.0, 1.987), (0.2, -1.0, 1.987), (-0.2, -1.0, 1.987), (-0.6, -1.0, 1.987), (0.6, -1.0, 2.361), (0.2, -1.0, 2.361), (-0.2, -1.0, 2.361), (-0.6, -1.0, 2.361), (0.6, -1.0, 2.734), (0.2, -1.0, 2.734), (-0.2, -1.0, 2.734), (-0.6, -1.0, 2.734), (0.6, -1.0, 3.107), (0.2, -1.0, 3.107), (-0.2, -1.0, 3.107), (-0.6, -1.0, 3.107), (0.6, -1.0, 3.481), (0.2, -1.0, 3.481), (-0.2, -1.0, 3.481), (-0.6, -1.0, 3.481), (0.6, -1.0, 3.854), (0.2, -1.0, 3.854), (-0.2, -1.0, 3.854), (-0.6, -1.0, 3.854), (-0.6, 1.0, -0.6266), (-0.2, 1.0, -0.6266), (0.2, 1.0, -0.6266), (0.6, 1.0, -0.6266), (-0.6, 1.0, -0.2532), (-0.2, 1.0, -0.2532), (0.2, 1.0, -0.2532), (0.6, 1.0, -0.2532), (-0.6, 1.0, 0.1202), (-0.2, 1.0, 0.1202), (0.2, 1.0, 0.1202), (0.6, 1.0, 0.1202), (-0.6, 1.0, 0.4936), (-0.2, 1.0, 0.4936), (0.2, 1.0, 0.4936), (0.6, 1.0, 0.4936), (-0.6, 1.0, 0.867), (-0.2, 1.0, 0.867), (0.2, 1.0, 0.867), (0.6, 1.0, 0.867), (-0.6, 1.0, 1.24), (-0.2, 1.0, 1.24), (0.2, 1.0, 1.24), (0.6, 1.0, 1.24), (-0.6, 1.0, 1.614), (-0.2, 1.0, 1.614), (0.2, 1.0, 1.614), (0.6, 1.0, 1.614), (-0.6, 1.0, 1.987), (-0.2, 1.0, 1.987), (0.2, 1.0, 1.987), (0.6, 1.0, 1.987), (-0.6, 1.0, 2.361), (-0.2, 1.0, 2.361), (0.2, 1.0, 2.361), (0.6, 1.0, 2.361), (-0.6, 1.0, 2.734), (-0.2, 1.0, 2.734), (0.2, 1.0, 2.734), (0.6, 1.0, 2.734), (-0.6, 1.0, 3.107), (-0.2, 1.0, 3.107), (0.2, 1.0, 3.107), (0.6, 1.0, 3.107), (-0.6, 1.0, 3.481), (-0.2, 1.0, 3.481), (0.2, 1.0, 3.481), (0.6, 1.0, 3.481), (-0.6, 1.0, 3.854), (-0.2, 1.0, 3.854), (0.2, 1.0, 3.854), (0.6, 1.0, 3.854), (-0.6, 0.6, 4.228), (-0.2, 0.6, 4.228), (0.2, 0.6, 4.228), (0.6, 0.6, 4.228), (-0.6, 0.2, 4.228), (-0.2, 0.2, 4.228), (0.2, 0.2, 4.228), (0.6, 0.2, 4.228), (-0.6, -0.2, 4.228), (-0.2, -0.2, 4.228), (0.2, -0.2, 4.228), (0.6, -0.2, 4.228), (-0.6, -0.6, 4.228), (-0.2, -0.6, 4.228), (0.2, -0.6, 4.228), (0.6, -0.6, 4.228), (0.6, 0.6, -1.0), (0.2, 0.6, -1.0), (-0.2, 0.6, -1.0), (-0.6, 0.6, -1.0), (0.6, 0.2, -1.0), (0.2, 0.2, -1.0), (-0.2, 0.2, -1.0), (-0.6, 0.2, -1.0), (0.6, -0.2, -1.0), (0.2, -0.2, -1.0), (-0.2, -0.2, -1.0), (-0.6, -0.2, -1.0), (0.6, -0.6, -1.0), (0.2, -0.6, -1.0), (-0.2, -0.6, -1.0), (-0.6, -0.6, -1.0), (-0.7201, -0.6, -0.6266), (-0.7201, -0.2, -0.6266), (-0.7201, 0.2, -0.6266), (-0.7201, 0.6, -0.6266), (-0.7201, -0.6, -0.2532), (-0.7201, -0.2, -0.2532), (-0.7201, 0.2, -0.2532), (-0.7201, 0.6, -0.2532), (-0.7201, -0.6, 0.1202), (-0.7201, -0.2, 0.1202), (-0.7201, 0.2, 0.1202), (-0.7201, 0.6, 0.1202), (-0.7201, -0.6, 0.4936), (-0.7201, -0.2, 0.4936), (-0.7201, 0.2, 0.4936), (-0.7201, 0.6, 0.4936), (-0.7201, -0.6, 0.867), (-0.7201, -0.2, 0.867), (-0.7201, 0.2, 0.867), (-0.7201, 0.6, 0.867), (-0.7201, -0.6, 1.24), (-0.7201, -0.2, 1.24), (-0.7201, 0.2, 1.24), (-0.7201, 0.6, 1.24), (-0.7201, -0.6, 1.614), (-0.7201, -0.2, 1.614), (-0.7201, 0.2, 1.614), (-0.7201, 0.6, 1.614), (-0.7201, -0.6, 1.987), (-0.7201, -0.2, 1.987), (-0.7201, 0.2, 1.987), (-0.7201, 0.6, 1.987), (-0.7201, -0.6, 2.361), (-0.7201, -0.2, 2.361), (-0.7201, 0.2, 2.361), (-0.7201, 0.6, 2.361), (-0.7201, -0.6, 2.734), (-0.7201, -0.2, 2.734), (-0.7201, 0.2, 2.734), (-0.7201, 0.6, 2.734), (-0.7201, -0.6, 3.107), (-0.7201, -0.2, 3.107), (-0.7201, 0.2, 3.107), (-0.7201, 0.6, 3.107), (-0.7201, -0.6, 3.481), (-0.7201, -0.2, 3.481), (-0.7201, 0.2, 3.481), (-0.7201, 0.6, 3.481), (-0.7201, -0.6, 3.854), (-0.7201, -0.2, 3.854), (-0.7201, 0.2, 3.854), (-0.7201, 0.6, 3.854), (0.6, -0.6403, -0.6266), (0.2, -0.6403, -0.6266), (-0.2, -0.6403, -0.6266), (-0.6, -0.6403, -0.6266), (0.6, -0.6403, -0.2532), (0.2, -0.6403, -0.2532), (-0.2, -0.6403, -0.2532), (-0.6, -0.6403, -0.2532), (0.6, -0.6403, 0.1202), (0.2, -0.6403, 0.1202), (-0.2, -0.6403, 0.1202), (-0.6, -0.6403, 0.1202), (0.6, -0.6403, 0.4936), (0.2, -0.6403, 0.4936), (-0.2, -0.6403, 0.4936), (-0.6, -0.6403, 0.4936), (0.6, -0.6403, 0.867), (0.2, -0.6403, 0.867), (-0.2, -0.6403, 0.867), (-0.6, -0.6403, 0.867), (0.6, -0.6403, 1.24), (0.2, -0.6403, 1.24), (-0.2, -0.6403, 1.24), (-0.6, -0.6403, 1.24), (0.6, -0.6403, 1.614), (0.2, -0.6403, 1.614), (-0.2, -0.6403, 1.614), (-0.6, -0.6403, 1.614), (0.6, -0.6403, 1.987), (0.2, -0.6403, 1.987), (-0.2, -0.6403, 1.987), (-0.6, -0.6403, 1.987), (0.6, -0.6403, 2.361), (0.2, -0.6403, 2.361), (-0.2, -0.6403, 2.361), (-0.6, -0.6403, 2.361), (0.6, -0.6403, 2.734), (0.2, -0.6403, 2.734), (-0.2, -0.6403, 2.734), (-0.6, -0.6403, 2.734), (0.6, -0.6403, 3.107), (0.2, -0.6403, 3.107), (-0.2, -0.6403, 3.107), (-0.6, -0.6403, 3.107), (0.6, -0.6403, 3.481), (0.2, -0.6403, 3.481), (-0.2, -0.6403, 3.481), (-0.6, -0.6403, 3.481), (0.6, -0.6403, 3.854), (0.2, -0.6403, 3.854), (-0.2, -0.6403, 3.854), (-0.6, -0.6403, 3.854), (-0.6, 0.6403, -0.6266), (-0.2, 0.6403, -0.6266), (0.2, 0.6403, -0.6266), (0.6, 0.6403, -0.6266), (-0.6, 0.6403, -0.2532), (-0.2, 0.6403, -0.2532), (0.2, 0.6403, -0.2532), (0.6, 0.6403, -0.2532), (-0.6, 0.6403, 0.1202), (-0.2, 0.6403, 0.1202), (0.2, 0.6403, 0.1202), (0.6, 0.6403, 0.1202), (-0.6, 0.6403, 0.4936), (-0.2, 0.6403, 0.4936), (0.2, 0.6403, 0.4936), (0.6, 0.6403, 0.4936), (-0.6, 0.6403, 0.867), (-0.2, 0.6403, 0.867), (0.2, 0.6403, 0.867), (0.6, 0.6403, 0.867), (-0.6, 0.6403, 1.24), (-0.2, 0.6403, 1.24), (0.2, 0.6403, 1.24), (0.6, 0.6403, 1.24), (-0.6, 0.6403, 1.614), (-0.2, 0.6403, 1.614), (0.2, 0.6403, 1.614), (0.6, 0.6403, 1.614), (-0.6, 0.6403, 1.987), (-0.2, 0.6403, 1.987), (0.2, 0.6403, 1.987), (0.6, 0.6403, 1.987), (-0.6, 0.6403, 2.361), (-0.2, 0.6403, 2.361), (0.2, 0.6403, 2.361), (0.6, 0.6403, 2.361), (-0.6, 0.6403, 2.734), (-0.2, 0.6403, 2.734), (0.2, 0.6403, 2.734), (0.6, 0.6403, 2.734), (-0.6, 0.6403, 3.107), (-0.2, 0.6403, 3.107), (0.2, 0.6403, 3.107), (0.6, 0.6403, 3.107), (-0.6, 0.6403, 3.481), (-0.2, 0.6403, 3.481), (0.2, 0.6403, 3.481), (0.6, 0.6403, 3.481), (-0.6, 0.6403, 3.854), (-0.2, 0.6403, 3.854), (0.2, 0.6403, 3.854), (0.6, 0.6403, 3.854), (0.7793, 0.6, -0.6266), (0.7793, 0.2, -0.6266), (0.7793, -0.2, -0.6266), (0.7793, -0.6, -0.6266), (0.7793, 0.6, -0.2532), (0.7793, 0.2, -0.2532), (0.7793, -0.2, -0.2532), (0.7793, -0.6, -0.2532), (0.7793, 0.6, 0.1202), (0.7793, 0.2, 0.1202), (0.7793, -0.2, 0.1202), (0.7793, -0.6, 0.1202), (0.7793, 0.6, 0.4936), (0.7793, 0.2, 0.4936), (0.7793, -0.2, 0.4936), (0.7793, -0.6, 0.4936), (0.7793, 0.6, 0.867), (0.7793, 0.2, 0.867), (0.7793, -0.2, 0.867), (0.7793, -0.6, 0.867), (0.7793, 0.6, 1.24), (0.7793, 0.2, 1.24), (0.7793, -0.2, 1.24), (0.7793, -0.6, 1.24), (0.7793, 0.6, 1.614), (0.7793, 0.2, 1.614), (0.7793, -0.2, 1.614), (0.7793, -0.6, 1.614), (0.7793, 0.6, 1.987), (0.7793, 0.2, 1.987), (0.7793, -0.2, 1.987), (0.7793, -0.6, 1.987), (0.7793, 0.6, 2.361), (0.7793, 0.2, 2.361), (0.7793, -0.2, 2.361), (0.7793, -0.6, 2.361), (0.7793, 0.6, 2.734), (0.7793, 0.2, 2.734), (0.7793, -0.2, 2.734), (0.7793, -0.6, 2.734), (0.7793, 0.6, 3.107), (0.7793, 0.2, 3.107), (0.7793, -0.2, 3.107), (0.7793, -0.6, 3.107), (0.7793, 0.6, 3.481), (0.7793, 0.2, 3.481), (0.7793, -0.2, 3.481), (0.7793, -0.6, 3.481), (0.7793, 0.6, 3.854), (0.7793, 0.2, 3.854), (0.7793, -0.2, 3.854), (0.7793, -0.6, 3.854)], [], [(179, 67, 3, 21), (299, 187, 7, 34), (127, 75, 5, 47), (247, 195, 1, 20), (328, 68, 4, 191), (312, 64, 1, 195), (188, 199, 8, 0), (199, 203, 9, 8), (203, 207, 10, 9), (207, 211, 11, 10), (211, 215, 12, 11), (215, 219, 13, 12), (219, 223, 14, 13), (223, 227, 15, 14), (227, 231, 16, 15), (231, 235, 17, 16), (235, 239, 18, 17), (239, 243, 19, 18), (243, 247, 20, 19), (68, 79, 59, 4), (79, 83, 58, 59), (83, 87, 57, 58), (87, 91, 56, 57), (91, 95, 55, 56), (95, 99, 54, 55), (99, 103, 53, 54), (103, 107, 52, 53), (107, 111, 51, 52), (111, 115, 50, 51), (115, 119, 49, 50), (119, 123, 48, 49), (123, 127, 47, 48), (180, 251, 46, 6), (251, 255, 45, 46), (255, 259, 44, 45), (259, 263, 43, 44), (263, 267, 42, 43), (267, 271, 41, 42), (271, 275, 40, 41), (275, 279, 39, 40), (279, 283, 38, 39), (283, 287, 37, 38), (287, 291, 36, 37), (291, 295, 35, 36), (295, 299, 34, 35), (60, 131, 33, 2), (131, 135, 32, 33), (135, 139, 31, 32), (139, 143, 30, 31), (143, 147, 29, 30), (147, 151, 28, 29), (151, 155, 27, 28), (155, 159, 26, 27), (159, 163, 25, 26), (163, 167, 24, 25), (167, 171, 23, 24), (171, 175, 22, 23), (175, 179, 21, 22), (19, 20, 176, 172), (138, 139, 343, 342), (173, 177, 178, 174), (165, 164, 368, 369), (18, 19, 172, 168), (168, 172, 173, 169), (169, 173, 174, 170), (170, 174, 175, 171), (17, 18, 168, 164), (171, 167, 371, 375), (165, 169, 170, 166), (166, 170, 374, 370), (16, 17, 164, 160), (160, 164, 165, 161), (161, 165, 166, 162), (162, 166, 167, 163), (15, 16, 160, 156), (136, 137, 341, 340), (157, 161, 162, 158), (162, 163, 367, 366), (14, 15, 156, 152), (152, 156, 157, 153), (153, 157, 158, 154), (154, 158, 159, 155), (13, 14, 152, 148), (169, 165, 369, 373), (149, 153, 154, 150), (147, 143, 347, 351), (12, 13, 148, 144), (144, 148, 149, 145), (145, 149, 150, 146), (146, 150, 151, 147), (11, 12, 144, 140), (164, 168, 372, 368), (141, 145, 146, 142), (142, 146, 350, 346), (10, 11, 140, 136), (136, 140, 141, 137), (137, 141, 142, 138), (138, 142, 143, 139), (9, 10, 136, 132), (160, 161, 365, 364), (133, 137, 138, 134), (145, 141, 345, 349), (8, 9, 132, 128), (140, 144, 348, 344), (129, 133, 134, 130), (159, 158, 362, 363), (0, 8, 128, 63), (63, 128, 129, 62), (62, 129, 130, 61), (61, 130, 131, 60), (35, 34, 124, 120), (119, 115, 527, 531), (121, 125, 126, 122), (84, 85, 497, 496), (36, 35, 120, 116), (116, 120, 121, 117), (117, 121, 122, 118), (118, 122, 123, 119), (37, 36, 116, 112), (114, 118, 530, 526), (113, 117, 118, 114), (110, 111, 523, 522), (38, 37, 112, 108), (108, 112, 113, 109), (109, 113, 114, 110), (110, 114, 115, 111), (39, 38, 108, 104), (117, 113, 525, 529), (105, 109, 110, 106), (95, 91, 503, 507), (40, 39, 104, 100), (100, 104, 105, 101), (101, 105, 106, 102), (102, 106, 107, 103), (41, 40, 100, 96), (112, 116, 528, 524), (97, 101, 102, 98), (108, 109, 521, 520), (42, 41, 96, 92), (92, 96, 97, 93), (93, 97, 98, 94), (94, 98, 99, 95), (43, 42, 92, 88), (90, 94, 506, 502), (89, 93, 94, 90), (93, 89, 501, 505), (44, 43, 88, 84), (84, 88, 89, 85), (85, 89, 90, 86), (86, 90, 91, 87), (45, 44, 84, 80), (107, 106, 518, 519), (81, 85, 86, 82), (88, 92, 504, 500), (46, 45, 80, 76), (79, 78, 490, 491), (77, 81, 82, 78), (105, 104, 516, 517), (6, 46, 76, 71), (71, 76, 77, 70), (70, 77, 78, 69), (69, 78, 79, 68), (184, 3, 67, 300), (300, 67, 66, 304), (304, 66, 65, 308), (308, 65, 64, 312), (180, 6, 71, 316), (316, 71, 70, 320), (320, 70, 69, 324), (324, 69, 68, 328), (34, 7, 72, 124), (124, 72, 73, 125), (125, 73, 74, 126), (126, 74, 75, 127), (20, 1, 64, 176), (176, 64, 65, 177), (177, 65, 66, 178), (178, 66, 67, 179), (62, 327, 331, 63), (327, 326, 330, 331), (326, 325, 329, 330), (325, 324, 328, 329), (61, 323, 327, 62), (323, 322, 326, 327), (322, 321, 325, 326), (321, 320, 324, 325), (60, 319, 323, 61), (319, 318, 322, 323), (318, 317, 321, 322), (317, 316, 320, 321), (2, 183, 319, 60), (183, 182, 318, 319), (182, 181, 317, 318), (181, 180, 316, 317), (74, 311, 315, 75), (311, 310, 314, 315), (310, 309, 313, 314), (309, 308, 312, 313), (73, 307, 311, 74), (307, 306, 310, 311), (306, 305, 309, 310), (305, 304, 308, 309), (72, 303, 307, 73), (303, 302, 306, 307), (302, 301, 305, 306), (301, 300, 304, 305), (7, 187, 303, 72), (187, 186, 302, 303), (186, 185, 301, 302), (185, 184, 300, 301), (22, 21, 296, 292), (198, 202, 390, 386), (293, 297, 298, 294), (250, 254, 442, 438), (23, 22, 292, 288), (288, 292, 293, 289), (289, 293, 294, 290), (290, 294, 295, 291), (24, 23, 288, 284), (201, 197, 385, 389), (285, 289, 290, 286), (253, 249, 437, 441), (25, 24, 284, 280), (280, 284, 285, 281), (281, 285, 286, 282), (282, 286, 287, 283), (26, 25, 280, 276), (196, 200, 388, 384), (277, 281, 282, 278), (248, 252, 440, 436), (27, 26, 276, 272), (272, 276, 277, 273), (273, 277, 278, 274), (274, 278, 279, 275), (28, 27, 272, 268), (207, 203, 391, 395), (269, 273, 274, 270), (259, 255, 443, 447), (29, 28, 268, 264), (264, 268, 269, 265), (265, 269, 270, 266), (266, 270, 271, 267), (30, 29, 264, 260), (202, 206, 394, 390), (261, 265, 266, 262), (254, 258, 446, 442), (31, 30, 260, 256), (256, 260, 261, 257), (257, 261, 262, 258), (258, 262, 263, 259), (32, 31, 256, 252), (205, 201, 389, 393), (253, 257, 258, 254), (251, 250, 438, 439), (33, 32, 252, 248), (257, 253, 441, 445), (249, 253, 254, 250), (199, 198, 386, 387), (2, 33, 248, 183), (183, 248, 249, 182), (182, 249, 250, 181), (181, 250, 251, 180), (48, 47, 244, 240), (200, 204, 392, 388), (241, 245, 246, 242), (252, 256, 444, 440), (49, 48, 240, 236), (236, 240, 241, 237), (237, 241, 242, 238), (238, 242, 243, 239), (50, 49, 236, 232), (249, 248, 436, 437), (233, 237, 238, 234), (197, 196, 384, 385), (51, 50, 232, 228), (228, 232, 233, 229), (229, 233, 234, 230), (230, 234, 235, 231), (52, 51, 228, 224), (298, 299, 487, 486), (225, 229, 230, 226), (246, 247, 435, 434), (53, 52, 224, 220), (220, 224, 225, 221), (221, 225, 226, 222), (222, 226, 227, 223), (54, 53, 220, 216), (296, 297, 485, 484), (217, 221, 222, 218), (215, 211, 399, 403), (55, 54, 216, 212), (212, 216, 217, 213), (213, 217, 218, 214), (214, 218, 219, 215), (56, 55, 212, 208), (244, 245, 433, 432), (209, 213, 214, 210), (267, 263, 451, 455), (57, 56, 208, 204), (204, 208, 209, 205), (205, 209, 210, 206), (206, 210, 211, 207), (58, 57, 204, 200), (210, 214, 402, 398), (201, 205, 206, 202), (262, 266, 454, 450), (59, 58, 200, 196), (295, 294, 482, 483), (197, 201, 202, 198), (213, 209, 397, 401), (4, 59, 196, 191), (191, 196, 197, 190), (190, 197, 198, 189), (189, 198, 199, 188), (75, 315, 192, 5), (315, 314, 193, 192), (314, 313, 194, 193), (313, 312, 195, 194), (63, 331, 188, 0), (331, 330, 189, 188), (330, 329, 190, 189), (329, 328, 191, 190), (47, 5, 192, 244), (244, 192, 193, 245), (245, 193, 194, 246), (246, 194, 195, 247), (21, 3, 184, 296), (296, 184, 185, 297), (297, 185, 186, 298), (298, 186, 187, 299), (376, 380, 381, 377), (378, 382, 383, 379), (368, 372, 373, 369), (370, 374, 375, 371), (360, 364, 365, 361), (362, 366, 367, 363), (352, 356, 357, 353), (354, 358, 359, 355), (344, 348, 349, 345), (346, 350, 351, 347), (336, 340, 341, 337), (338, 342, 343, 339), (332, 336, 337, 333), (334, 338, 339, 335), (167, 166, 370, 371), (141, 140, 344, 345), (132, 136, 340, 336), (137, 133, 337, 341), (168, 169, 373, 372), (143, 142, 346, 347), (134, 138, 342, 338), (156, 160, 364, 360), (139, 135, 339, 343), (161, 157, 361, 365), (170, 171, 375, 374), (144, 145, 349, 348), (128, 132, 336, 332), (158, 162, 366, 362), (133, 129, 333, 337), (163, 159, 363, 367), (173, 172, 376, 377), (146, 147, 351, 350), (130, 134, 338, 334), (135, 131, 335, 339), (175, 174, 378, 379), (149, 148, 352, 353), (176, 177, 381, 380), (151, 150, 354, 355), (148, 152, 356, 352), (153, 149, 353, 357), (178, 179, 383, 382), (152, 153, 357, 356), (150, 154, 358, 354), (172, 176, 380, 376), (155, 151, 355, 359), (177, 173, 377, 381), (154, 155, 359, 358), (129, 128, 332, 333), (174, 178, 382, 378), (179, 175, 379, 383), (157, 156, 360, 361), (131, 130, 334, 335), (480, 484, 485, 481), (482, 486, 487, 483), (472, 476, 477, 473), (474, 478, 479, 475), (464, 468, 469, 465), (466, 470, 471, 467), (456, 460, 461, 457), (458, 462, 463, 459), (448, 452, 453, 449), (450, 454, 455, 451), (440, 444, 445, 441), (442, 446, 447, 443), (436, 440, 441, 437), (438, 442, 443, 439), (428, 432, 433, 429), (430, 434, 435, 431), (420, 424, 425, 421), (422, 426, 427, 423), (412, 416, 417, 413), (414, 418, 419, 415), (404, 408, 409, 405), (406, 410, 411, 407), (396, 400, 401, 397), (398, 402, 403, 399), (388, 392, 393, 389), (390, 394, 395, 391), (384, 388, 389, 385), (386, 390, 391, 387), (204, 205, 393, 392), (255, 251, 439, 443), (256, 257, 445, 444), (203, 199, 387, 391), (206, 207, 395, 394), (258, 259, 447, 446), (209, 208, 396, 397), (261, 260, 448, 449), (292, 296, 484, 480), (240, 244, 432, 428), (297, 293, 481, 485), (211, 210, 398, 399), (245, 241, 429, 433), (263, 262, 450, 451), (294, 298, 486, 482), (242, 246, 434, 430), (299, 295, 483, 487), (212, 213, 401, 400), (247, 243, 431, 435), (264, 265, 453, 452), (214, 215, 403, 402), (266, 267, 455, 454), (217, 216, 404, 405), (269, 268, 456, 457), (284, 288, 476, 472), (232, 236, 424, 420), (289, 285, 473, 477), (219, 218, 406, 407), (237, 233, 421, 425), (271, 270, 458, 459), (286, 290, 478, 474), (234, 238, 426, 422), (291, 287, 475, 479), (220, 221, 409, 408), (239, 235, 423, 427), (272, 273, 461, 460), (222, 223, 411, 410), (274, 275, 463, 462), (225, 224, 412, 413), (277, 276, 464, 465), (276, 280, 468, 464), (224, 228, 416, 412), (281, 277, 465, 469), (227, 226, 414, 415), (229, 225, 413, 417), (279, 278, 466, 467), (278, 282, 470, 466), (226, 230, 418, 414), (283, 279, 467, 471), (228, 229, 417, 416), (231, 227, 415, 419), (280, 281, 469, 468), (230, 231, 419, 418), (282, 283, 471, 470), (233, 232, 420, 421), (285, 284, 472, 473), (268, 272, 460, 456), (216, 220, 408, 404), (273, 269, 457, 461), (235, 234, 422, 423), (221, 217, 405, 409), (287, 286, 474, 475), (270, 274, 462, 458), (218, 222, 410, 406), (275, 271, 459, 463), (236, 237, 425, 424), (223, 219, 407, 411), (288, 289, 477, 476), (238, 239, 427, 426), (290, 291, 479, 478), (241, 240, 428, 429), (293, 292, 480, 481), (260, 264, 452, 448), (208, 212, 400, 396), (265, 261, 449, 453), (243, 242, 430, 431), (532, 536, 537, 533), (534, 538, 539, 535), (524, 528, 529, 525), (526, 530, 531, 527), (516, 520, 521, 517), (518, 522, 523, 519), (508, 512, 513, 509), (510, 514, 515, 511), (500, 504, 505, 501), (502, 506, 507, 503), (492, 496, 497, 493), (494, 498, 499, 495), (488, 492, 493, 489), (490, 494, 495, 491), (113, 112, 524, 525), (86, 87, 499, 498), (80, 84, 496, 492), (115, 114, 526, 527), (89, 88, 500, 501), (85, 81, 493, 497), (82, 86, 498, 494), (116, 117, 529, 528), (104, 108, 520, 516), (91, 90, 502, 503), (87, 83, 495, 499), (109, 105, 517, 521), (76, 80, 492, 488), (118, 119, 531, 530), (106, 110, 522, 518), (92, 93, 505, 504), (81, 77, 489, 493), (111, 107, 519, 523), (78, 82, 494, 490), (121, 120, 532, 533), (94, 95, 507, 506), (83, 79, 491, 495), (123, 122, 534, 535), (97, 96, 508, 509), (124, 125, 537, 536), (96, 100, 512, 508), (99, 98, 510, 511), (101, 97, 509, 513), (98, 102, 514, 510), (126, 127, 539, 538), (120, 124, 536, 532), (100, 101, 513, 512), (103, 99, 511, 515), (125, 121, 533, 537), (122, 126, 538, 534), (102, 103, 515, 514), (77, 76, 488, 489), (127, 123, 535, 539)])
me_cube_001.use_remesh_preserve_volume = False
me_cube_001.use_remesh_preserve_attributes = False
me_cube_001.use_mirror_vertex_groups = False
me_cube_001.update()
me_cube_002 = bpy.data.meshes.new('Cube.002')
me_cube_002.from_pydata([(-1.0, -1.0, -1.0), (-1.0, -1.0, 4.228), (-1.0, 1.0, -1.0), (-1.0, 1.0, 4.228), (1.0, -1.0, -1.0), (1.0, -1.0, 4.228), (1.0, 1.0, -1.0), (1.0, 1.0, 4.228), (-1.0, -1.0, -0.6266), (-1.0, -1.0, -0.2532), (-1.0, -1.0, 0.1202), (-1.0, -1.0, 0.4936), (-1.0, -1.0, 0.867), (-1.0, -1.0, 1.24), (-1.0, -1.0, 1.614), (-1.0, -1.0, 1.987), (-1.0, -1.0, 2.361), (-1.0, -1.0, 2.734), (-1.0, -1.0, 3.107), (-1.0, -1.0, 3.481), (-1.0, -1.0, 3.854), (-1.0, 1.0, 3.854), (-1.0, 1.0, 3.481), (-1.0, 1.0, 3.107), (-1.0, 1.0, 2.734), (-1.0, 1.0, 2.361), (-1.0, 1.0, 1.987), (-1.0, 1.0, 1.614), (-1.0, 1.0, 1.24), (-1.0, 1.0, 0.867), (-1.0, 1.0, 0.4936), (-1.0, 1.0, 0.1202), (-1.0, 1.0, -0.2532), (-1.0, 1.0, -0.6266), (1.0, 1.0, 3.854), (1.0, 1.0, 3.481), (1.0, 1.0, 3.107), (1.0, 1.0, 2.734), (1.0, 1.0, 2.361), (1.0, 1.0, 1.987), (1.0, 1.0, 1.614), (1.0, 1.0, 1.24), (1.0, 1.0, 0.867), (1.0, 1.0, 0.4936), (1.0, 1.0, 0.1202), (1.0, 1.0, -0.2532), (1.0, 1.0, -0.6266), (1.0, -1.0, 3.854), (1.0, -1.0, 3.481), (1.0, -1.0, 3.107), (1.0, -1.0, 2.734), (1.0, -1.0, 2.361), (1.0, -1.0, 1.987), (1.0, -1.0, 1.614), (1.0, -1.0, 1.24), (1.0, -1.0, 0.867), (1.0, -1.0, 0.4936), (1.0, -1.0, 0.1202), (1.0, -1.0, -0.2532), (1.0, -1.0, -0.6266), (-1.0, 0.6, -1.0), (-1.0, 0.2, -1.0), (-1.0, -0.2, -1.0), (-1.0, -0.6, -1.0), (-1.0, -0.6, 4.228), (-1.0, -0.2, 4.228), (-1.0, 0.2, 4.228), (-1.0, 0.6, 4.228), (1.0, -0.6, -1.0), (1.0, -0.2, -1.0), (1.0, 0.2, -1.0), (1.0, 0.6, -1.0), (1.0, 0.6, 4.228), (1.0, 0.2, 4.228), (1.0, -0.2, 4.228), (1.0, -0.6, 4.228), (1.0, 0.6, -0.6266), (1.0, 0.2, -0.6266), (1.0, -0.2, -0.6266), (1.0, -0.6, -0.6266), (1.0, 0.6, -0.2532), (1.0, 0.2, -0.2532), (1.0, -0.2, -0.2532), (1.0, -0.6, -0.2532), (1.0, 0.6, 0.1202), (1.0, 0.2, 0.1202), (1.0, -0.2, 0.1202), (1.0, -0.6, 0.1202), (1.0, 0.6, 0.4936), (1.0, 0.2, 0.4936), (1.0, -0.2, 0.4936), (1.0, -0.6, 0.4936), (1.0, 0.6, 0.867), (1.0, 0.2, 0.867), (1.0, -0.2, 0.867), (1.0, -0.6, 0.867), (1.0, 0.6, 1.24), (1.0, 0.2, 1.24), (1.0, -0.2, 1.24), (1.0, -0.6, 1.24), (1.0, 0.6, 1.614), (1.0, 0.2, 1.614), (1.0, -0.2, 1.614), (1.0, -0.6, 1.614), (1.0, 0.6, 1.987), (1.0, 0.2, 1.987), (1.0, -0.2, 1.987), (1.0, -0.6, 1.987), (1.0, 0.6, 2.361), (1.0, 0.2, 2.361), (1.0, -0.2, 2.361), (1.0, -0.6, 2.361), (1.0, 0.6, 2.734), (1.0, 0.2, 2.734), (1.0, -0.2, 2.734), (1.0, -0.6, 2.734), (1.0, 0.6, 3.107), (1.0, 0.2, 3.107), (1.0, -0.2, 3.107), (1.0, -0.6, 3.107), (1.0, 0.6, 3.481), (1.0, 0.2, 3.481), (1.0, -0.2, 3.481), (1.0, -0.6, 3.481), (1.0, 0.6, 3.854), (1.0, 0.2, 3.854), (1.0, -0.2, 3.854), (1.0, -0.6, 3.854), (-1.0, -0.6, -0.6266), (-1.0, -0.2, -0.6266), (-1.0, 0.2, -0.6266), (-1.0, 0.6, -0.6266), (-1.0, -0.6, -0.2532), (-1.0, -0.2, -0.2532), (-1.0, 0.2, -0.2532), (-1.0, 0.6, -0.2532), (-1.0, -0.6, 0.1202), (-1.0, -0.2, 0.1202), (-1.0, 0.2, 0.1202), (-1.0, 0.6, 0.1202), (-1.0, -0.6, 0.4936), (-1.0, -0.2, 0.4936), (-1.0, 0.2, 0.4936), (-1.0, 0.6, 0.4936), (-1.0, -0.6, 0.867), (-1.0, -0.2, 0.867), (-1.0, 0.2, 0.867), (-1.0, 0.6, 0.867), (-1.0, -0.6, 1.24), (-1.0, -0.2, 1.24), (-1.0, 0.2, 1.24), (-1.0, 0.6, 1.24), (-1.0, -0.6, 1.614), (-1.0, -0.2, 1.614), (-1.0, 0.2, 1.614), (-1.0, 0.6, 1.614), (-1.0, -0.6, 1.987), (-1.0, -0.2, 1.987), (-1.0, 0.2, 1.987), (-1.0, 0.6, 1.987), (-1.0, -0.6, 2.361), (-1.0, -0.2, 2.361), (-1.0, 0.2, 2.361), (-1.0, 0.6, 2.361), (-1.0, -0.6, 2.734), (-1.0, -0.2, 2.734), (-1.0, 0.2, 2.734), (-1.0, 0.6, 2.734), (-1.0, -0.6, 3.107), (-1.0, -0.2, 3.107), (-1.0, 0.2, 3.107), (-1.0, 0.6, 3.107), (-1.0, -0.6, 3.481), (-1.0, -0.2, 3.481), (-1.0, 0.2, 3.481), (-1.0, 0.6, 3.481), (-1.0, -0.6, 3.854), (-1.0, -0.2, 3.854), (-1.0, 0.2, 3.854), (-1.0, 0.6, 3.854), (0.6, 1.0, -1.0), (0.2, 1.0, -1.0), (-0.2, 1.0, -1.0), (-0.6, 1.0, -1.0), (-0.6, 1.0, 4.228), (-0.2, 1.0, 4.228), (0.2, 1.0, 4.228), (0.6, 1.0, 4.228), (-0.6, -1.0, -1.0), (-0.2, -1.0, -1.0), (0.2, -1.0, -1.0), (0.6, -1.0, -1.0), (0.6, -1.0, 4.228), (0.2, -1.0, 4.228), (-0.2, -1.0, 4.228), (-0.6, -1.0, 4.228), (0.6, -1.0, -0.6266), (0.2, -1.0, -0.6266), (-0.2, -1.0, -0.6266), (-0.6, -1.0, -0.6266), (0.6, -1.0, -0.2532), (0.2, -1.0, -0.2532), (-0.2, -1.0, -0.2532), (-0.6, -1.0, -0.2532), (0.6, -1.0, 0.1202), (0.2, -1.0, 0.1202), (-0.2, -1.0, 0.1202), (-0.6, -1.0, 0.1202), (0.6, -1.0, 0.4936), (0.2, -1.0, 0.4936), (-0.2, -1.0, 0.4936), (-0.6, -1.0, 0.4936), (0.6, -1.0, 0.867), (0.2, -1.0, 0.867), (-0.2, -1.0, 0.867), (-0.6, -1.0, 0.867), (0.6, -1.0, 1.24), (0.2, -1.0, 1.24), (-0.2, -1.0, 1.24), (-0.6, -1.0, 1.24), (0.6, -1.0, 1.614), (0.2, -1.0, 1.614), (-0.2, -1.0, 1.614), (-0.6, -1.0, 1.614), (0.6, -1.0, 1.987), (0.2, -1.0, 1.987), (-0.2, -1.0, 1.987), (-0.6, -1.0, 1.987), (0.6, -1.0, 2.361), (0.2, -1.0, 2.361), (-0.2, -1.0, 2.361), (-0.6, -1.0, 2.361), (0.6, -1.0, 2.734), (0.2, -1.0, 2.734), (-0.2, -1.0, 2.734), (-0.6, -1.0, 2.734), (0.6, -1.0, 3.107), (0.2, -1.0, 3.107), (-0.2, -1.0, 3.107), (-0.6, -1.0, 3.107), (0.6, -1.0, 3.481), (0.2, -1.0, 3.481), (-0.2, -1.0, 3.481), (-0.6, -1.0, 3.481), (0.6, -1.0, 3.854), (0.2, -1.0, 3.854), (-0.2, -1.0, 3.854), (-0.6, -1.0, 3.854), (-0.6, 1.0, -0.6266), (-0.2, 1.0, -0.6266), (0.2, 1.0, -0.6266), (0.6, 1.0, -0.6266), (-0.6, 1.0, -0.2532), (-0.2, 1.0, -0.2532), (0.2, 1.0, -0.2532), (0.6, 1.0, -0.2532), (-0.6, 1.0, 0.1202), (-0.2, 1.0, 0.1202), (0.2, 1.0, 0.1202), (0.6, 1.0, 0.1202), (-0.6, 1.0, 0.4936), (-0.2, 1.0, 0.4936), (0.2, 1.0, 0.4936), (0.6, 1.0, 0.4936), (-0.6, 1.0, 0.867), (-0.2, 1.0, 0.867), (0.2, 1.0, 0.867), (0.6, 1.0, 0.867), (-0.6, 1.0, 1.24), (-0.2, 1.0, 1.24), (0.2, 1.0, 1.24), (0.6, 1.0, 1.24), (-0.6, 1.0, 1.614), (-0.2, 1.0, 1.614), (0.2, 1.0, 1.614), (0.6, 1.0, 1.614), (-0.6, 1.0, 1.987), (-0.2, 1.0, 1.987), (0.2, 1.0, 1.987), (0.6, 1.0, 1.987), (-0.6, 1.0, 2.361), (-0.2, 1.0, 2.361), (0.2, 1.0, 2.361), (0.6, 1.0, 2.361), (-0.6, 1.0, 2.734), (-0.2, 1.0, 2.734), (0.2, 1.0, 2.734), (0.6, 1.0, 2.734), (-0.6, 1.0, 3.107), (-0.2, 1.0, 3.107), (0.2, 1.0, 3.107), (0.6, 1.0, 3.107), (-0.6, 1.0, 3.481), (-0.2, 1.0, 3.481), (0.2, 1.0, 3.481), (0.6, 1.0, 3.481), (-0.6, 1.0, 3.854), (-0.2, 1.0, 3.854), (0.2, 1.0, 3.854), (0.6, 1.0, 3.854), (-0.6, 0.6, 4.228), (-0.2, 0.6, 4.228), (0.2, 0.6, 4.228), (0.6, 0.6, 4.228), (-0.6, 0.2, 4.228), (-0.2, 0.2, 4.228), (0.2, 0.2, 4.228), (0.6, 0.2, 4.228), (-0.6, -0.2, 4.228), (-0.2, -0.2, 4.228), (0.2, -0.2, 4.228), (0.6, -0.2, 4.228), (-0.6, -0.6, 4.228), (-0.2, -0.6, 4.228), (0.2, -0.6, 4.228), (0.6, -0.6, 4.228), (0.6, 0.6, -1.0), (0.2, 0.6, -1.0), (-0.2, 0.6, -1.0), (-0.6, 0.6, -1.0), (0.6, 0.2, -1.0), (0.2, 0.2, -1.0), (-0.2, 0.2, -1.0), (-0.6, 0.2, -1.0), (0.6, -0.2, -1.0), (0.2, -0.2, -1.0), (-0.2, -0.2, -1.0), (-0.6, -0.2, -1.0), (0.6, -0.6, -1.0), (0.2, -0.6, -1.0), (-0.2, -0.6, -1.0), (-0.6, -0.6, -1.0), (-0.7201, -0.6, -0.6266), (-0.7201, -0.2, -0.6266), (-0.7201, 0.2, -0.6266), (-0.7201, 0.6, -0.6266), (-0.7201, -0.6, -0.2532), (-0.7201, -0.2, -0.2532), (-0.7201, 0.2, -0.2532), (-0.7201, 0.6, -0.2532), (-0.7201, -0.6, 0.1202), (-0.7201, -0.2, 0.1202), (-0.7201, 0.2, 0.1202), (-0.7201, 0.6, 0.1202), (-0.7201, -0.6, 0.4936), (-0.7201, -0.2, 0.4936), (-0.7201, 0.2, 0.4936), (-0.7201, 0.6, 0.4936), (-0.7201, -0.6, 0.867), (-0.7201, -0.2, 0.867), (-0.7201, 0.2, 0.867), (-0.7201, 0.6, 0.867), (-0.7201, -0.6, 1.24), (-0.7201, -0.2, 1.24), (-0.7201, 0.2, 1.24), (-0.7201, 0.6, 1.24), (-0.7201, -0.6, 1.614), (-0.7201, -0.2, 1.614), (-0.7201, 0.2, 1.614), (-0.7201, 0.6, 1.614), (-0.7201, -0.6, 1.987), (-0.7201, -0.2, 1.987), (-0.7201, 0.2, 1.987), (-0.7201, 0.6, 1.987), (-0.7201, -0.6, 2.361), (-0.7201, -0.2, 2.361), (-0.7201, 0.2, 2.361), (-0.7201, 0.6, 2.361), (-0.7201, -0.6, 2.734), (-0.7201, -0.2, 2.734), (-0.7201, 0.2, 2.734), (-0.7201, 0.6, 2.734), (-0.7201, -0.6, 3.107), (-0.7201, -0.2, 3.107), (-0.7201, 0.2, 3.107), (-0.7201, 0.6, 3.107), (-0.7201, -0.6, 3.481), (-0.7201, -0.2, 3.481), (-0.7201, 0.2, 3.481), (-0.7201, 0.6, 3.481), (-0.7201, -0.6, 3.854), (-0.7201, -0.2, 3.854), (-0.7201, 0.2, 3.854), (-0.7201, 0.6, 3.854), (0.6, -0.6403, -0.6266), (0.2, -0.6403, -0.6266), (-0.2, -0.6403, -0.6266), (-0.6, -0.6403, -0.6266), (0.6, -0.6403, -0.2532), (0.2, -0.6403, -0.2532), (-0.2, -0.6403, -0.2532), (-0.6, -0.6403, -0.2532), (0.6, -0.6403, 0.1202), (0.2, -0.6403, 0.1202), (-0.2, -0.6403, 0.1202), (-0.6, -0.6403, 0.1202), (0.6, -0.6403, 0.4936), (0.2, -0.6403, 0.4936), (-0.2, -0.6403, 0.4936), (-0.6, -0.6403, 0.4936), (0.6, -0.6403, 0.867), (0.2, -0.6403, 0.867), (-0.2, -0.6403, 0.867), (-0.6, -0.6403, 0.867), (0.6, -0.6403, 1.24), (0.2, -0.6403, 1.24), (-0.2, -0.6403, 1.24), (-0.6, -0.6403, 1.24), (0.6, -0.6403, 1.614), (0.2, -0.6403, 1.614), (-0.2, -0.6403, 1.614), (-0.6, -0.6403, 1.614), (0.6, -0.6403, 1.987), (0.2, -0.6403, 1.987), (-0.2, -0.6403, 1.987), (-0.6, -0.6403, 1.987), (0.6, -0.6403, 2.361), (0.2, -0.6403, 2.361), (-0.2, -0.6403, 2.361), (-0.6, -0.6403, 2.361), (0.6, -0.6403, 2.734), (0.2, -0.6403, 2.734), (-0.2, -0.6403, 2.734), (-0.6, -0.6403, 2.734), (0.6, -0.6403, 3.107), (0.2, -0.6403, 3.107), (-0.2, -0.6403, 3.107), (-0.6, -0.6403, 3.107), (0.6, -0.6403, 3.481), (0.2, -0.6403, 3.481), (-0.2, -0.6403, 3.481), (-0.6, -0.6403, 3.481), (0.6, -0.6403, 3.854), (0.2, -0.6403, 3.854), (-0.2, -0.6403, 3.854), (-0.6, -0.6403, 3.854), (-0.6, 0.6403, -0.6266), (-0.2, 0.6403, -0.6266), (0.2, 0.6403, -0.6266), (0.6, 0.6403, -0.6266), (-0.6, 0.6403, -0.2532), (-0.2, 0.6403, -0.2532), (0.2, 0.6403, -0.2532), (0.6, 0.6403, -0.2532), (-0.6, 0.6403, 0.1202), (-0.2, 0.6403, 0.1202), (0.2, 0.6403, 0.1202), (0.6, 0.6403, 0.1202), (-0.6, 0.6403, 0.4936), (-0.2, 0.6403, 0.4936), (0.2, 0.6403, 0.4936), (0.6, 0.6403, 0.4936), (-0.6, 0.6403, 0.867), (-0.2, 0.6403, 0.867), (0.2, 0.6403, 0.867), (0.6, 0.6403, 0.867), (-0.6, 0.6403, 1.24), (-0.2, 0.6403, 1.24), (0.2, 0.6403, 1.24), (0.6, 0.6403, 1.24), (-0.6, 0.6403, 1.614), (-0.2, 0.6403, 1.614), (0.2, 0.6403, 1.614), (0.6, 0.6403, 1.614), (-0.6, 0.6403, 1.987), (-0.2, 0.6403, 1.987), (0.2, 0.6403, 1.987), (0.6, 0.6403, 1.987), (-0.6, 0.6403, 2.361), (-0.2, 0.6403, 2.361), (0.2, 0.6403, 2.361), (0.6, 0.6403, 2.361), (-0.6, 0.6403, 2.734), (-0.2, 0.6403, 2.734), (0.2, 0.6403, 2.734), (0.6, 0.6403, 2.734), (-0.6, 0.6403, 3.107), (-0.2, 0.6403, 3.107), (0.2, 0.6403, 3.107), (0.6, 0.6403, 3.107), (-0.6, 0.6403, 3.481), (-0.2, 0.6403, 3.481), (0.2, 0.6403, 3.481), (0.6, 0.6403, 3.481), (-0.6, 0.6403, 3.854), (-0.2, 0.6403, 3.854), (0.2, 0.6403, 3.854), (0.6, 0.6403, 3.854), (0.7793, 0.6, -0.6266), (0.7793, 0.2, -0.6266), (0.7793, -0.2, -0.6266), (0.7793, -0.6, -0.6266), (0.7793, 0.6, -0.2532), (0.7793, 0.2, -0.2532), (0.7793, -0.2, -0.2532), (0.7793, -0.6, -0.2532), (0.7793, 0.6, 0.1202), (0.7793, 0.2, 0.1202), (0.7793, -0.2, 0.1202), (0.7793, -0.6, 0.1202), (0.7793, 0.6, 0.4936), (0.7793, 0.2, 0.4936), (0.7793, -0.2, 0.4936), (0.7793, -0.6, 0.4936), (0.7793, 0.6, 0.867), (0.7793, 0.2, 0.867), (0.7793, -0.2, 0.867), (0.7793, -0.6, 0.867), (0.7793, 0.6, 1.24), (0.7793, 0.2, 1.24), (0.7793, -0.2, 1.24), (0.7793, -0.6, 1.24), (0.7793, 0.6, 1.614), (0.7793, 0.2, 1.614), (0.7793, -0.2, 1.614), (0.7793, -0.6, 1.614), (0.7793, 0.6, 1.987), (0.7793, 0.2, 1.987), (0.7793, -0.2, 1.987), (0.7793, -0.6, 1.987), (0.7793, 0.6, 2.361), (0.7793, 0.2, 2.361), (0.7793, -0.2, 2.361), (0.7793, -0.6, 2.361), (0.7793, 0.6, 2.734), (0.7793, 0.2, 2.734), (0.7793, -0.2, 2.734), (0.7793, -0.6, 2.734), (0.7793, 0.6, 3.107), (0.7793, 0.2, 3.107), (0.7793, -0.2, 3.107), (0.7793, -0.6, 3.107), (0.7793, 0.6, 3.481), (0.7793, 0.2, 3.481), (0.7793, -0.2, 3.481), (0.7793, -0.6, 3.481), (0.7793, 0.6, 3.854), (0.7793, 0.2, 3.854), (0.7793, -0.2, 3.854), (0.7793, -0.6, 3.854)], [], [(179, 67, 3, 21), (299, 187, 7, 34), (127, 75, 5, 47), (247, 195, 1, 20), (328, 68, 4, 191), (312, 64, 1, 195), (188, 199, 8, 0), (199, 203, 9, 8), (203, 207, 10, 9), (207, 211, 11, 10), (211, 215, 12, 11), (215, 219, 13, 12), (219, 223, 14, 13), (223, 227, 15, 14), (227, 231, 16, 15), (231, 235, 17, 16), (235, 239, 18, 17), (239, 243, 19, 18), (243, 247, 20, 19), (68, 79, 59, 4), (79, 83, 58, 59), (83, 87, 57, 58), (87, 91, 56, 57), (91, 95, 55, 56), (95, 99, 54, 55), (99, 103, 53, 54), (103, 107, 52, 53), (107, 111, 51, 52), (111, 115, 50, 51), (115, 119, 49, 50), (119, 123, 48, 49), (123, 127, 47, 48), (180, 251, 46, 6), (251, 255, 45, 46), (255, 259, 44, 45), (259, 263, 43, 44), (263, 267, 42, 43), (267, 271, 41, 42), (271, 275, 40, 41), (275, 279, 39, 40), (279, 283, 38, 39), (283, 287, 37, 38), (287, 291, 36, 37), (291, 295, 35, 36), (295, 299, 34, 35), (60, 131, 33, 2), (131, 135, 32, 33), (135, 139, 31, 32), (139, 143, 30, 31), (143, 147, 29, 30), (147, 151, 28, 29), (151, 155, 27, 28), (155, 159, 26, 27), (159, 163, 25, 26), (163, 167, 24, 25), (167, 171, 23, 24), (171, 175, 22, 23), (175, 179, 21, 22), (19, 20, 176, 172), (138, 139, 343, 342), (173, 177, 178, 174), (165, 164, 368, 369), (18, 19, 172, 168), (168, 172, 173, 169), (169, 173, 174, 170), (170, 174, 175, 171), (17, 18, 168, 164), (171, 167, 371, 375), (165, 169, 170, 166), (166, 170, 374, 370), (16, 17, 164, 160), (160, 164, 165, 161), (161, 165, 166, 162), (162, 166, 167, 163), (15, 16, 160, 156), (136, 137, 341, 340), (157, 161, 162, 158), (162, 163, 367, 366), (14, 15, 156, 152), (152, 156, 157, 153), (153, 157, 158, 154), (154, 158, 159, 155), (13, 14, 152, 148), (169, 165, 369, 373), (149, 153, 154, 150), (147, 143, 347, 351), (12, 13, 148, 144), (144, 148, 149, 145), (145, 149, 150, 146), (146, 150, 151, 147), (11, 12, 144, 140), (164, 168, 372, 368), (141, 145, 146, 142), (142, 146, 350, 346), (10, 11, 140, 136), (136, 140, 141, 137), (137, 141, 142, 138), (138, 142, 143, 139), (9, 10, 136, 132), (160, 161, 365, 364), (133, 137, 138, 134), (145, 141, 345, 349), (8, 9, 132, 128), (140, 144, 348, 344), (129, 133, 134, 130), (159, 158, 362, 363), (0, 8, 128, 63), (63, 128, 129, 62), (62, 129, 130, 61), (61, 130, 131, 60), (35, 34, 124, 120), (119, 115, 527, 531), (121, 125, 126, 122), (84, 85, 497, 496), (36, 35, 120, 116), (116, 120, 121, 117), (117, 121, 122, 118), (118, 122, 123, 119), (37, 36, 116, 112), (114, 118, 530, 526), (113, 117, 118, 114), (110, 111, 523, 522), (38, 37, 112, 108), (108, 112, 113, 109), (109, 113, 114, 110), (110, 114, 115, 111), (39, 38, 108, 104), (117, 113, 525, 529), (105, 109, 110, 106), (95, 91, 503, 507), (40, 39, 104, 100), (100, 104, 105, 101), (101, 105, 106, 102), (102, 106, 107, 103), (41, 40, 100, 96), (112, 116, 528, 524), (97, 101, 102, 98), (108, 109, 521, 520), (42, 41, 96, 92), (92, 96, 97, 93), (93, 97, 98, 94), (94, 98, 99, 95), (43, 42, 92, 88), (90, 94, 506, 502), (89, 93, 94, 90), (93, 89, 501, 505), (44, 43, 88, 84), (84, 88, 89, 85), (85, 89, 90, 86), (86, 90, 91, 87), (45, 44, 84, 80), (107, 106, 518, 519), (81, 85, 86, 82), (88, 92, 504, 500), (46, 45, 80, 76), (79, 78, 490, 491), (77, 81, 82, 78), (105, 104, 516, 517), (6, 46, 76, 71), (71, 76, 77, 70), (70, 77, 78, 69), (69, 78, 79, 68), (184, 3, 67, 300), (300, 67, 66, 304), (304, 66, 65, 308), (308, 65, 64, 312), (180, 6, 71, 316), (316, 71, 70, 320), (320, 70, 69, 324), (324, 69, 68, 328), (34, 7, 72, 124), (124, 72, 73, 125), (125, 73, 74, 126), (126, 74, 75, 127), (20, 1, 64, 176), (176, 64, 65, 177), (177, 65, 66, 178), (178, 66, 67, 179), (62, 327, 331, 63), (327, 326, 330, 331), (326, 325, 329, 330), (325, 324, 328, 329), (61, 323, 327, 62), (323, 322, 326, 327), (322, 321, 325, 326), (321, 320, 324, 325), (60, 319, 323, 61), (319, 318, 322, 323), (318, 317, 321, 322), (317, 316, 320, 321), (2, 183, 319, 60), (183, 182, 318, 319), (182, 181, 317, 318), (181, 180, 316, 317), (74, 311, 315, 75), (311, 310, 314, 315), (310, 309, 313, 314), (309, 308, 312, 313), (73, 307, 311, 74), (307, 306, 310, 311), (306, 305, 309, 310), (305, 304, 308, 309), (72, 303, 307, 73), (303, 302, 306, 307), (302, 301, 305, 306), (301, 300, 304, 305), (7, 187, 303, 72), (187, 186, 302, 303), (186, 185, 301, 302), (185, 184, 300, 301), (22, 21, 296, 292), (198, 202, 390, 386), (293, 297, 298, 294), (250, 254, 442, 438), (23, 22, 292, 288), (288, 292, 293, 289), (289, 293, 294, 290), (290, 294, 295, 291), (24, 23, 288, 284), (201, 197, 385, 389), (285, 289, 290, 286), (253, 249, 437, 441), (25, 24, 284, 280), (280, 284, 285, 281), (281, 285, 286, 282), (282, 286, 287, 283), (26, 25, 280, 276), (196, 200, 388, 384), (277, 281, 282, 278), (248, 252, 440, 436), (27, 26, 276, 272), (272, 276, 277, 273), (273, 277, 278, 274), (274, 278, 279, 275), (28, 27, 272, 268), (207, 203, 391, 395), (269, 273, 274, 270), (259, 255, 443, 447), (29, 28, 268, 264), (264, 268, 269, 265), (265, 269, 270, 266), (266, 270, 271, 267), (30, 29, 264, 260), (202, 206, 394, 390), (261, 265, 266, 262), (254, 258, 446, 442), (31, 30, 260, 256), (256, 260, 261, 257), (257, 261, 262, 258), (258, 262, 263, 259), (32, 31, 256, 252), (205, 201, 389, 393), (253, 257, 258, 254), (251, 250, 438, 439), (33, 32, 252, 248), (257, 253, 441, 445), (249, 253, 254, 250), (199, 198, 386, 387), (2, 33, 248, 183), (183, 248, 249, 182), (182, 249, 250, 181), (181, 250, 251, 180), (48, 47, 244, 240), (200, 204, 392, 388), (241, 245, 246, 242), (252, 256, 444, 440), (49, 48, 240, 236), (236, 240, 241, 237), (237, 241, 242, 238), (238, 242, 243, 239), (50, 49, 236, 232), (249, 248, 436, 437), (233, 237, 238, 234), (197, 196, 384, 385), (51, 50, 232, 228), (228, 232, 233, 229), (229, 233, 234, 230), (230, 234, 235, 231), (52, 51, 228, 224), (298, 299, 487, 486), (225, 229, 230, 226), (246, 247, 435, 434), (53, 52, 224, 220), (220, 224, 225, 221), (221, 225, 226, 222), (222, 226, 227, 223), (54, 53, 220, 216), (296, 297, 485, 484), (217, 221, 222, 218), (215, 211, 399, 403), (55, 54, 216, 212), (212, 216, 217, 213), (213, 217, 218, 214), (214, 218, 219, 215), (56, 55, 212, 208), (244, 245, 433, 432), (209, 213, 214, 210), (267, 263, 451, 455), (57, 56, 208, 204), (204, 208, 209, 205), (205, 209, 210, 206), (206, 210, 211, 207), (58, 57, 204, 200), (210, 214, 402, 398), (201, 205, 206, 202), (262, 266, 454, 450), (59, 58, 200, 196), (295, 294, 482, 483), (197, 201, 202, 198), (213, 209, 397, 401), (4, 59, 196, 191), (191, 196, 197, 190), (190, 197, 198, 189), (189, 198, 199, 188), (75, 315, 192, 5), (315, 314, 193, 192), (314, 313, 194, 193), (313, 312, 195, 194), (63, 331, 188, 0), (331, 330, 189, 188), (330, 329, 190, 189), (329, 328, 191, 190), (47, 5, 192, 244), (244, 192, 193, 245), (245, 193, 194, 246), (246, 194, 195, 247), (21, 3, 184, 296), (296, 184, 185, 297), (297, 185, 186, 298), (298, 186, 187, 299), (376, 380, 381, 377), (378, 382, 383, 379), (368, 372, 373, 369), (370, 374, 375, 371), (360, 364, 365, 361), (362, 366, 367, 363), (352, 356, 357, 353), (354, 358, 359, 355), (344, 348, 349, 345), (346, 350, 351, 347), (336, 340, 341, 337), (338, 342, 343, 339), (332, 336, 337, 333), (334, 338, 339, 335), (167, 166, 370, 371), (141, 140, 344, 345), (132, 136, 340, 336), (137, 133, 337, 341), (168, 169, 373, 372), (143, 142, 346, 347), (134, 138, 342, 338), (156, 160, 364, 360), (139, 135, 339, 343), (161, 157, 361, 365), (170, 171, 375, 374), (144, 145, 349, 348), (128, 132, 336, 332), (158, 162, 366, 362), (133, 129, 333, 337), (163, 159, 363, 367), (173, 172, 376, 377), (146, 147, 351, 350), (130, 134, 338, 334), (135, 131, 335, 339), (175, 174, 378, 379), (149, 148, 352, 353), (176, 177, 381, 380), (151, 150, 354, 355), (148, 152, 356, 352), (153, 149, 353, 357), (178, 179, 383, 382), (152, 153, 357, 356), (150, 154, 358, 354), (172, 176, 380, 376), (155, 151, 355, 359), (177, 173, 377, 381), (154, 155, 359, 358), (129, 128, 332, 333), (174, 178, 382, 378), (179, 175, 379, 383), (157, 156, 360, 361), (131, 130, 334, 335), (480, 484, 485, 481), (482, 486, 487, 483), (472, 476, 477, 473), (474, 478, 479, 475), (464, 468, 469, 465), (466, 470, 471, 467), (456, 460, 461, 457), (458, 462, 463, 459), (448, 452, 453, 449), (450, 454, 455, 451), (440, 444, 445, 441), (442, 446, 447, 443), (436, 440, 441, 437), (438, 442, 443, 439), (428, 432, 433, 429), (430, 434, 435, 431), (420, 424, 425, 421), (422, 426, 427, 423), (412, 416, 417, 413), (414, 418, 419, 415), (404, 408, 409, 405), (406, 410, 411, 407), (396, 400, 401, 397), (398, 402, 403, 399), (388, 392, 393, 389), (390, 394, 395, 391), (384, 388, 389, 385), (386, 390, 391, 387), (204, 205, 393, 392), (255, 251, 439, 443), (256, 257, 445, 444), (203, 199, 387, 391), (206, 207, 395, 394), (258, 259, 447, 446), (209, 208, 396, 397), (261, 260, 448, 449), (292, 296, 484, 480), (240, 244, 432, 428), (297, 293, 481, 485), (211, 210, 398, 399), (245, 241, 429, 433), (263, 262, 450, 451), (294, 298, 486, 482), (242, 246, 434, 430), (299, 295, 483, 487), (212, 213, 401, 400), (247, 243, 431, 435), (264, 265, 453, 452), (214, 215, 403, 402), (266, 267, 455, 454), (217, 216, 404, 405), (269, 268, 456, 457), (284, 288, 476, 472), (232, 236, 424, 420), (289, 285, 473, 477), (219, 218, 406, 407), (237, 233, 421, 425), (271, 270, 458, 459), (286, 290, 478, 474), (234, 238, 426, 422), (291, 287, 475, 479), (220, 221, 409, 408), (239, 235, 423, 427), (272, 273, 461, 460), (222, 223, 411, 410), (274, 275, 463, 462), (225, 224, 412, 413), (277, 276, 464, 465), (276, 280, 468, 464), (224, 228, 416, 412), (281, 277, 465, 469), (227, 226, 414, 415), (229, 225, 413, 417), (279, 278, 466, 467), (278, 282, 470, 466), (226, 230, 418, 414), (283, 279, 467, 471), (228, 229, 417, 416), (231, 227, 415, 419), (280, 281, 469, 468), (230, 231, 419, 418), (282, 283, 471, 470), (233, 232, 420, 421), (285, 284, 472, 473), (268, 272, 460, 456), (216, 220, 408, 404), (273, 269, 457, 461), (235, 234, 422, 423), (221, 217, 405, 409), (287, 286, 474, 475), (270, 274, 462, 458), (218, 222, 410, 406), (275, 271, 459, 463), (236, 237, 425, 424), (223, 219, 407, 411), (288, 289, 477, 476), (238, 239, 427, 426), (290, 291, 479, 478), (241, 240, 428, 429), (293, 292, 480, 481), (260, 264, 452, 448), (208, 212, 400, 396), (265, 261, 449, 453), (243, 242, 430, 431), (532, 536, 537, 533), (534, 538, 539, 535), (524, 528, 529, 525), (526, 530, 531, 527), (516, 520, 521, 517), (518, 522, 523, 519), (508, 512, 513, 509), (510, 514, 515, 511), (500, 504, 505, 501), (502, 506, 507, 503), (492, 496, 497, 493), (494, 498, 499, 495), (488, 492, 493, 489), (490, 494, 495, 491), (113, 112, 524, 525), (86, 87, 499, 498), (80, 84, 496, 492), (115, 114, 526, 527), (89, 88, 500, 501), (85, 81, 493, 497), (82, 86, 498, 494), (116, 117, 529, 528), (104, 108, 520, 516), (91, 90, 502, 503), (87, 83, 495, 499), (109, 105, 517, 521), (76, 80, 492, 488), (118, 119, 531, 530), (106, 110, 522, 518), (92, 93, 505, 504), (81, 77, 489, 493), (111, 107, 519, 523), (78, 82, 494, 490), (121, 120, 532, 533), (94, 95, 507, 506), (83, 79, 491, 495), (123, 122, 534, 535), (97, 96, 508, 509), (124, 125, 537, 536), (96, 100, 512, 508), (99, 98, 510, 511), (101, 97, 509, 513), (98, 102, 514, 510), (126, 127, 539, 538), (120, 124, 536, 532), (100, 101, 513, 512), (103, 99, 511, 515), (125, 121, 533, 537), (122, 126, 538, 534), (102, 103, 515, 514), (77, 76, 488, 489), (127, 123, 535, 539)])
me_cube_002.use_remesh_preserve_volume = False
me_cube_002.use_remesh_preserve_attributes = False
me_cube_002.use_mirror_vertex_groups = False
me_cube_002.update()

# ---- objects
ob_cube = bpy.data.objects.new('Cube', me_cube)
ob_lamp = bpy.data.objects.new('Lamp', light_lamp)
ob_camera = bpy.data.objects.new('Camera', cam_camera)
ob_cube_001 = bpy.data.objects.new('Cube.001', me_cube_001)
ob_cube_002 = bpy.data.objects.new('Cube.002', me_cube_002)

# ---- transforms, parenting, visibility, modifiers, constraints
ob_cube.location = (0.0, 0.4169, 0.2934)
ob_cube.rotation_euler = (0.0, -0.0, -0.3882)
ob_cube.scale = (0.3253, 0.3253, 0.2454)
ob_cube.lineart.crease_threshold = 0.0
ob_lamp.location = (4.076, 1.005, 5.904)
ob_lamp.rotation_euler = (0.6503, 0.05522, 1.866)
ob_lamp.lock_rotations_4d = False
ob_lamp.empty_display_type = 'ARROWS'
ob_lamp.color = (0.0, 0.0, 0.0, 0.0)
ob_lamp.lineart.crease_threshold = 0.0
ob_camera.location = (7.481, -6.508, 5.344)
ob_camera.rotation_euler = (1.109, 0.0, 0.8149)
ob_camera.lock_rotations_4d = False
ob_camera.empty_display_type = 'ARROWS'
ob_camera.color = (0.0, 0.0, 0.0, 0.0)
ob_camera.display_type = 'WIRE'
ob_camera.lineart.crease_threshold = 0.0
ob_cube_001.location = (-0.4219, -0.2886, 0.3913)
ob_cube_001.rotation_euler = (0.0, -0.0, 0.7905)
ob_cube_001.scale = (0.2454, 0.2454, 0.3574)
ob_cube_001.lineart.crease_threshold = 0.0
ob_cube_002.location = (0.4673, -0.302, 0.2065)
ob_cube_002.rotation_euler = (0.0, -0.0, -0.6011)
ob_cube_002.scale = (0.2454, 0.2454, 0.1616)
ob_cube_002.lineart.crease_threshold = 0.0

# ---- collection membership
col_collection_1.objects.link(ob_cube)
col_collection_1.objects.link(ob_lamp)
col_collection_1.objects.link(ob_camera)
col_collection_1.objects.link(ob_cube_001)
col_collection_1.objects.link(ob_cube_002)

# ---- scene / render settings (as saved in the file)
scene.camera = ob_camera
scene.frame_start = 1; scene.frame_end = 250; scene.frame_set(1)
scene.render.engine = 'BLENDER_EEVEE_NEXT'
scene.render.resolution_percentage = 50
scene.render.dither_intensity = 0.0
scene.cycles.use_denoising = False
scene.cycles.samples = 128
scene.cycles.sampling_pattern = 'TABULATED_SOBOL'
scene.cycles.light_sampling_threshold = 0.0
scene.cycles.use_adaptive_sampling = False
scene.cycles.use_light_tree = False
scene.cycles.blur_glossy = 0.0
scene.cycles.sample_clamp_indirect = 0.0
scene.view_settings.view_transform = 'Standard'
bpy.context.view_layer.update()
